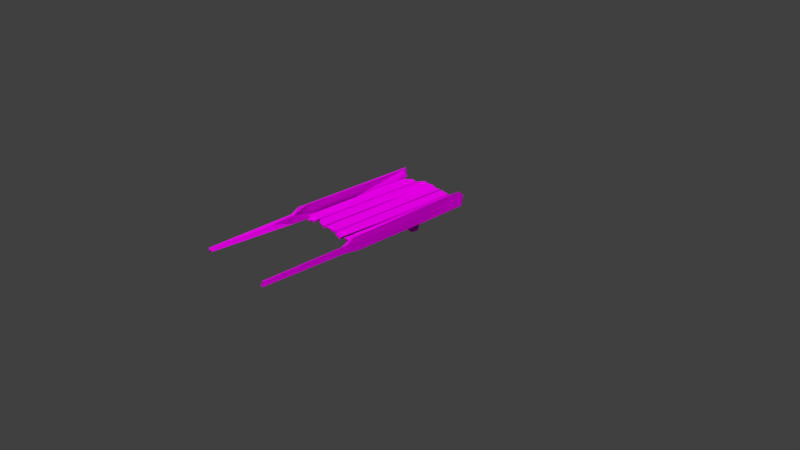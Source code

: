 # Source: Cart_base.blend  (saved by Blender 2.79.0; exported with 4.5.12 LTS)
import bpy
from mathutils import Matrix  # noqa: F401  (used for matrix-valued properties, if any)

bpy.ops.wm.read_factory_settings(use_empty=True)
scene = bpy.context.scene
scene.name = 'Scene'

# ---- collections
col_collection_1 = bpy.data.collections.new('Collection 1'); scene.collection.children.link(col_collection_1)

# ---- images (referenced by path relative to the original .blend; pixels are not part of the script)
import os
ASSET_DIR = os.environ.get("B2B_ASSET_DIR", "")  # directory of the original .blend (textures are referenced by path, not embedded)
HERE = os.path.dirname(os.path.abspath(__file__))  # packed textures are extracted next to this script under _unpacked/

def load_image(name, relpath, width, height, colorspace="sRGB"):
    """Load a texture the original file referenced (path relative to the .blend, or extracted next to this script)."""
    p = next((c for c in (os.path.join(HERE, relpath), os.path.join(ASSET_DIR, relpath)) if relpath and os.path.exists(c)), "")
    if p:
        img = bpy.data.images.load(p, check_existing=True)
        img.name = name
    else:  # same state as the original file: an image datablock whose file is absent (Cycles renders it pink)
        img = bpy.data.images.new(name, width, height)
        img.source = "FILE"
        img.filepath = "//" + (relpath or name)
    img.colorspace_settings.name = colorspace
    return img
img_envsamplertex = load_image('EnvSamplerTex', 'T_cart_BC_H.tga', 1024, 1024, 'sRGB')
img_envsamplertex_001 = load_image('EnvSamplerTex.001', 'T_cartl_N.tga', 1024, 1024, 'Non-Color')

# ---- materials (node trees are filled in below, after node groups)
mat_m_cart = bpy.data.materials.new('M_Cart')
mat_m_cart.alpha_threshold = 0.0
mat_m_cart.roughness = 0.5

# ---- material node trees
mat_m_cart.use_nodes = True; mat_m_cart.node_tree.nodes.clear()
_N = mat_m_cart.node_tree.nodes; _L = mat_m_cart.node_tree.links
n0 = _N.new('ShaderNodeOutputMaterial'); n0.name = 'Material Output'; n0.location = (1200, 880)
n0.label = 'Material Out'
n1 = _N.new('ShaderNodeAddShader'); n1.name = 'Add Shader'; n1.location = (1000, 880)
n1.label = 'Shader Add Refl'
n2 = _N.new('ShaderNodeAddShader'); n2.name = 'Add Shader.001'; n2.location = (800, 880)
n2.label = 'Shader Add Spec'
n3 = _N.new('ShaderNodeBsdfRefraction'); n3.name = 'Refraction BSDF'; n3.location = (1200, 220)
n3.label = 'Refl BSDF'
n3.mute = True
n4 = _N.new('ShaderNodeMix'); n4.name = 'Mix'; n4.location = (1000, 220)
n4.label = 'Mix Color/Refl'
n4.data_type = 'RGBA'
n4.blend_type = 'MULTIPLY'
n4.inputs[0].default_value = 1.0
n4.inputs[6].default_value = (1.0, 1.0, 1.0, 1.0)
n4.inputs[7].default_value = (0.0, 0.0, 0.0, 0.0)
n5 = _N.new('ShaderNodeMixShader'); n5.name = 'Mix Shader'; n5.location = (600, 880)
n5.label = 'Shader Mix Alpha'
n6 = _N.new('ShaderNodeBsdfTransparent'); n6.name = 'Transparent BSDF'; n6.location = (400, 880)
n6.label = 'Alpha BSDF'
n6.mute = True
n7 = _N.new('ShaderNodeMix'); n7.name = 'Mix.001'; n7.location = (200, 1100)
n7.label = 'Mix Color/Alpha'
n7.data_type = 'RGBA'
n7.blend_type = 'MULTIPLY'
n7.inputs[0].default_value = 1.0
n7.inputs[6].default_value = (1.0, 1.0, 1.0, 1.0)
n7.inputs[7].default_value = (1.0, 1.0, 1.0, 1.0)
n8 = _N.new('ShaderNodeBsdfDiffuse'); n8.name = 'Diffuse BSDF'; n8.location = (400, 660)
n8.label = 'Diff BSDF'
n9 = _N.new('ShaderNodeMix'); n9.name = 'Mix.002'; n9.location = (200, 660)
n9.label = 'Mix Color/Diffuse'
n9.data_type = 'RGBA'
n9.blend_type = 'MULTIPLY'
n9.inputs[0].default_value = 1.0
n9.inputs[6].default_value = (0.8, 0.8, 0.8, 1.0)
n10 = _N.new('ShaderNodeBsdfAnisotropic'); n10.name = 'Glossy BSDF'; n10.location = (400, 220)
n10.label = 'Spec BSDF'
n10.distribution = 'GGX'
n11 = _N.new('ShaderNodeMix'); n11.name = 'Mix.003'; n11.location = (200, 220)
n11.label = 'Mix Color/Spec'
n11.data_type = 'RGBA'
n11.blend_type = 'MULTIPLY'
n11.inputs[0].default_value = 1.0
n11.inputs[6].default_value = (0.1, 0.1, 0.1, 1.0)
n11.inputs[7].default_value = (0.0, 0.0, 0.0, 1.0)
n12 = _N.new('ShaderNodeMix'); n12.name = 'Mix.004'; n12.location = (200, 0)
n12.label = 'Mix Color/Hardness'
n12.data_type = 'RGBA'
n12.blend_type = 'MULTIPLY'
n12.inputs[0].default_value = 1.0
n12.inputs[6].default_value = (3.95, 3.95, 3.95, 3.95)
n12.inputs[7].default_value = (1.0, 1.0, 1.0, 1.0)
n13 = _N.new('ShaderNodeNormalMap'); n13.name = 'Normal Map'; n13.location = (200, 440)
n13.label = 'Normal/Map'
n13.inputs[0].default_value = 0.35
n14 = _N.new('ShaderNodeMix'); n14.name = 'Mix.005'; n14.location = (1000, 660)
n14.label = 'Bump/Map'
n14.mute = True
n14.data_type = 'RGBA'
n14.blend_type = 'MULTIPLY'
n14.inputs[0].default_value = 1.0
n14.inputs[6].default_value = (1.0, 1.0, 1.0, 1.0)
n14.inputs[7].default_value = (0.0, 0.0, 0.0, 1.0)
n15 = _N.new('ShaderNodeTexCoord'); n15.name = 'Texture Coordinate'; n15.location = (-600, 660)
n15.label = 'Texture Coords'
n16 = _N.new('ShaderNodeTexImage'); n16.name = 'Image Texture'; n16.location = (0, 660)
n16.width = 140
n16.image = img_envsamplertex
n17 = _N.new('ShaderNodeTexImage'); n17.name = 'Image Texture.001'; n17.location = (0, 440)
n17.width = 140
n17.image = img_envsamplertex_001
n18 = _N.new('ShaderNodeDisplacement'); n18.name = 'Displacement'; n18.location = (0, 0)
n18.inputs[1].default_value = 0.0
n18.inputs[2].default_value = 0.1
n19 = _N.new('ShaderNodeMath'); n19.name = 'Math'; n19.location = (0, 0)
n19.operation = 'POWER'
_L.new(n1.outputs[0], n0.inputs[0])
_L.new(n2.outputs[0], n1.inputs[0])
_L.new(n3.outputs[0], n1.inputs[1])
_L.new(n4.outputs[2], n3.inputs[0])
_L.new(n5.outputs[0], n2.inputs[0])
_L.new(n6.outputs[0], n5.inputs[1])
_L.new(n7.outputs[2], n5.inputs[0])
_L.new(n8.outputs[0], n5.inputs[2])
_L.new(n9.outputs[2], n8.inputs[0])
_L.new(n10.outputs[0], n2.inputs[1])
_L.new(n11.outputs[2], n10.inputs[0])
_L.new(n13.outputs[0], n8.inputs[2])
_L.new(n13.outputs[0], n10.inputs[4])
_L.new(n13.outputs[0], n3.inputs[3])
_L.new(n16.outputs[0], n9.inputs[7])
_L.new(n17.outputs[0], n13.inputs[1])
_L.new(n14.outputs[2], n18.inputs[0])
_L.new(n18.outputs[0], n0.inputs[2])
_L.new(n12.outputs[2], n19.inputs[0])
_L.new(n19.outputs[0], n10.inputs[1])
n0.is_active_output = True

# ---- world
world_world = bpy.data.worlds.new('World'); scene.world = world_world
world_world.color = (0.05088, 0.05088, 0.05088)
world_world.use_sun_shadow = False
world_world.sun_shadow_jitter_overblur = 0.0
world_world.cycles.sampling_method = 'MANUAL'

# ---- cameras
cam_camera = bpy.data.cameras.new('Camera')
cam_camera.clip_end = 100.0
cam_camera.lens = 35.0
cam_camera.sensor_width = 32.0
cam_camera.sensor_height = 18.0
cam_camera.ortho_scale = 7.314
cam_camera.dof.focus_distance = 0.0

# ---- meshes
me_untitled_001 = bpy.data.meshes.new('Untitled.001')
me_untitled_001.from_pydata([(6.002, 47.38, 52.26), (40.93, 45.72, 35.87), (35.36, 34.66, 35.9), (-54.81, -194.3, 52.88), (45.13, -47.18, 51.46), (45.62, 120.7, 49.74), (-53.15, -41.68, 48.91), (-32.01, 117.3, 55.91), (-27.23, 125.6, 53.35), (-26.34, 125.8, 55.81), (-25.58, -56.92, 54.98), (-14.45, -60.55, 52.12), (-15.13, -61.19, 55.59), (-14.22, 124.8, 54.63), (-14.28, 69.36, 52.31), (-31.54, 119.1, 52.5), (-47.48, 70.94, 51.63), (-51.66, 70.74, 48.58), (-20.59, 5.876, 51.85), (-11.16, 121.1, 51.94), (-55.95, 118.7, 49.35), (49.06, 120.6, 52.95), (47.1, 110.1, 48.73), (51.52, -61.6, 47.67), (50.66, 52.36, 47.17), (52.06, 65.84, 60.48), (51.13, -67.8, 66.81), (47.72, -61.36, 68.45), (50.88, -77.65, 59.97), (50.29, -196.4, 57.78), (47.31, -195.7, 57.31), (47.75, -198.3, 52.31), (51.28, -198.1, 52.28), (51.36, -82.17, 50.76), (-55.12, 120.3, 55.34), (-54.86, -75.35, 48.96), (-58.58, -113.4, 51.75), (-58.19, -196.2, 52.28), (-57.5, -196.1, 58.12), (-58.69, -75.99, 60.84), (-57.3, -65.98, 68.11), (-59.02, 120.8, 67.71), (-55.33, 115.2, 67.85), (-54.35, -10.82, 48.35), (-54.75, -57.7, 68.31), (-54.57, -197.5, 56.48), (-49.79, 12.19, 48.54), (-53.24, 12.48, 51.82), (24.42, -41.45, 51.96), (44.93, 12.33, 48.83), (46.7, 7.141, 50.63), (-15.95, 120.5, 48.27), (-49.28, 113.7, 51.34), (-52.73, 43.81, 35.52), (-52.5, 35.32, 36.62), (-52.88, 43.98, 51.34), (-4.512, 45.49, 50.26), (-36.71, 45.23, 50.42), (40.55, 34.19, 50.15), (-41.2, 34.78, 35.08), (-38.98, 45.21, 35.96), (-1.417, 34.29, 37.08), (41.7, 45.26, 50.8), (42.02, 34.12, 34.39), (47.18, 43.92, 45.98), (46.89, 35.83, 46.38), (44.33, 43.35, 34.77), (-12.32, 123.1, 53.21), (-0.7191, 115.2, 54.2), (-11.14, 20.29, 52.46), (6.246, 121.0, 52.82), (1.313, 122.6, 52.58), (0.6267, 122.1, 55.29), (-10.84, 34.66, 56.16), (6.077, 5.994, 55.57), (6.246, 122.0, 55.28), (6.05, -59.24, 55.59), (5.093, -59.22, 52.39), (-12.31, 1.591, 53.5), (-12.34, 55.91, 55.75), (-12.13, 124.8, 56.45), (-3.51, 124.6, 53.17), (44.1, 120.2, 52.21), (30.48, 120.8, 53.03), (27.36, -62.14, 52.42), (27.36, -62.78, 55.36), (27.36, -29.74, 55.37), (44.51, -63.3, 52.32), (39.95, -62.96, 55.31), (45.13, 120.7, 54.72), (27.38, 119.8, 55.65), (-53.19, -47.41, 49.18), (30.5, -48.29, 49.26), (44.61, 65.34, 48.8), (45.26, 71.21, 50.25), (-51.37, 114.2, 51.98), (-45.87, 62.13, 52.38), (-51.73, 14.03, 52.17), (-33.69, -28.61, 52.21), (-35.58, -59.19, 52.17), (-42.36, -63.28, 53.26), (-46.42, -57.06, 55.5), (-37.66, -61.73, 55.17), (-52.09, -12.6, 55.36), (-51.68, 51.82, 51.99), (-52.19, 62.04, 55.41), (-51.97, 109.5, 55.57), (-48.52, 122.2, 53.04), (-34.02, 116.3, 55.34), (-33.71, 115.7, 52.28), (14.0, -63.22, 56.77), (15.07, -63.61, 54.77), (11.01, -62.78, 53.34), (7.97, -59.09, 55.45), (8.168, 31.75, 55.82), (9.236, 121.8, 55.21), (23.0, 121.4, 53.0), (25.1, 108.5, 52.1), (23.46, -66.25, 53.45), (-11.38, -57.61, 52.54), (47.23, -76.17, 49.18), (-31.98, -52.0, 55.49), (-51.29, -47.36, 52.08), (-51.67, 7.364, 48.58), (-58.39, -64.18, 48.06), (-17.36, 37.15, 36.54), (27.19, 106.2, 52.19), (-54.2, 64.18, 50.34), (-41.64, 118.9, 55.61), (25.03, 118.4, 55.53), (44.65, -41.66, 49.14), (46.54, 113.7, 50.67), (-31.9, -53.37, 52.29), (49.62, 120.7, 61.13), (47.82, 115.6, 67.22), (51.89, 115.3, 49.01), (50.88, 109.7, 70.28), (50.96, 47.45, 68.96), (47.06, -83.0, 58.02), (-54.59, 93.96, 47.74), (-58.59, 107.7, 49.05), (-59.25, 121.4, 56.23), (-54.87, -107.0, 58.32), (-54.33, -75.55, 60.68), (-10.89, 114.6, 48.0), (-2.173, 44.75, 36.86), (-49.54, 34.26, 51.02), (11.9, 34.83, 51.42), (44.65, 39.01, 51.93), (-11.71, -59.6, 55.42), (-12.81, 37.03, 53.8), (45.09, -41.03, 55.08), (-52.03, -54.48, 52.28), (-33.65, -51.7, 55.42), (-51.1, -56.57, 55.37), (25.09, -65.9, 56.55), (8.662, 120.1, 52.14), (25.0, 76.55, 55.8), (25.19, -0.3455, 56.3), (29.54, 64.72, 51.89)], [], [(37, 3, 45), (92, 130, 4), (159, 93, 94), (91, 122, 6), (15, 7, 9), (8, 9, 13), (121, 10, 12), (121, 12, 9), (15, 13, 14), (14, 12, 11), (15, 14, 132), (5, 51, 19), (135, 25, 24), (134, 136, 133), (33, 120, 23), (25, 26, 28), (23, 25, 28), (27, 137, 136), (27, 136, 134), (138, 134, 22), (29, 33, 28), (29, 32, 33), (31, 32, 29), (120, 33, 32), (121, 7, 15, 132), (34, 140, 141), (124, 39, 141), (139, 43, 35), (36, 39, 124), (37, 35, 3), (37, 38, 36), (142, 39, 38), (41, 141, 39), (44, 41, 40), (42, 139, 34), (42, 44, 43), (44, 143, 43), (43, 143, 35), (45, 3, 35), (142, 38, 45), (47, 46, 123), (51, 144, 20), (5, 144, 51), (52, 19, 20), (131, 19, 52), (131, 5, 19), (52, 144, 131), (146, 54, 59), (54, 146, 55), (60, 53, 55), (55, 57, 60), (56, 145, 60), (55, 146, 147), (148, 58, 65), (59, 147, 146), (61, 147, 59), (2, 58, 147), (59, 60, 125), (61, 125, 145), (2, 66, 63), (1, 66, 145), (145, 56, 1), (71, 68, 72), (65, 58, 63), (62, 64, 66), (71, 70, 68), (68, 70, 0), (75, 71, 72), (74, 75, 72), (0, 75, 74), (73, 78, 149), (69, 78, 150), (73, 150, 78), (150, 73, 79), (79, 69, 150), (80, 68, 81), (67, 80, 81), (126, 90, 83), (86, 90, 126), (86, 126, 84), (85, 84, 87), (151, 88, 87), (151, 87, 89), (151, 86, 88), (122, 91, 92), (17, 94, 93), (104, 95, 96), (97, 103, 104), (104, 96, 97), (100, 101, 152), (96, 95, 98), (95, 109, 98), (99, 102, 100), (154, 101, 103), (105, 104, 103), (95, 104, 105), (95, 105, 106), (107, 128, 108), (128, 153, 108), (110, 118, 155), (114, 157, 129), (129, 117, 116), (158, 117, 157), (158, 110, 155), (158, 155, 117), (117, 155, 118), (118, 110, 111), (118, 111, 112), (117, 156, 116), (77, 78, 69), (138, 31, 30), (120, 32, 31), (31, 138, 120), (120, 138, 22), (1, 62, 66), (130, 48, 4), (8, 15, 9), (159, 94, 16, 127), (132, 10, 121), (9, 7, 121), (12, 13, 9), (14, 13, 12), (8, 13, 15), (132, 14, 11), (10, 132, 11), (11, 12, 10), (122, 48, 6), (48, 122, 4), (127, 16, 17), (123, 46, 49), (49, 50, 123), (46, 47, 49), (49, 47, 50), (20, 19, 51), (22, 133, 21), (22, 134, 133), (21, 135, 22), (135, 21, 133), (22, 135, 24), (120, 24, 23), (24, 120, 22), (135, 133, 136), (136, 25, 135), (25, 23, 24), (25, 136, 137), (137, 26, 25), (28, 33, 23), (26, 137, 27), (134, 138, 27), (27, 28, 26), (28, 27, 138), (138, 30, 28), (29, 28, 30), (30, 31, 29), (141, 41, 34), (140, 34, 139), (140, 124, 141), (140, 139, 124), (139, 35, 124), (35, 36, 124), (37, 36, 35), (36, 38, 39), (38, 37, 45), (39, 142, 143), (40, 143, 44), (40, 39, 143), (40, 41, 39), (41, 44, 42), (34, 41, 42), (139, 42, 43), (35, 143, 142), (35, 142, 45), (123, 18, 47), (48, 130, 6), (50, 18, 123), (144, 52, 20), (131, 144, 5), (59, 54, 53), (54, 55, 53), (59, 53, 60), (56, 60, 57), (55, 62, 56), (55, 56, 57), (147, 62, 55), (148, 62, 58), (62, 147, 58), (61, 59, 125), (61, 2, 147), (125, 60, 145), (145, 66, 2), (145, 2, 61), (2, 63, 58), (1, 56, 62), (64, 63, 66), (65, 63, 64), (65, 64, 148), (64, 62, 148), (67, 81, 68), (0, 69, 67), (75, 0, 70), (71, 75, 70), (74, 72, 73), (73, 72, 68), (67, 68, 0), (77, 0, 74), (0, 77, 69), (77, 74, 76), (76, 74, 73), (76, 149, 77), (76, 73, 149), (77, 149, 119), (149, 78, 119), (79, 67, 69), (73, 68, 79), (79, 80, 67), (80, 79, 68), (18, 50, 47), (82, 87, 126), (126, 87, 84), (84, 85, 86), (88, 86, 85), (88, 85, 87), (87, 82, 89), (151, 89, 90), (90, 86, 151), (90, 89, 83), (82, 126, 83), (82, 83, 89), (92, 4, 122), (92, 91, 6), (92, 6, 130), (159, 127, 93), (93, 127, 17), (16, 94, 17), (96, 152, 97), (99, 100, 152), (98, 99, 96), (99, 152, 96), (99, 98, 153), (99, 153, 102), (102, 101, 100), (101, 102, 153), (128, 105, 101), (128, 101, 153), (152, 101, 154), (154, 103, 152), (97, 152, 103), (103, 101, 105), (106, 107, 95), (107, 106, 128), (106, 105, 128), (107, 108, 109), (109, 95, 107), (153, 109, 108), (153, 98, 109), (114, 113, 110), (114, 156, 113), (114, 110, 157), (114, 115, 156), (115, 116, 156), (115, 129, 116), (129, 115, 114), (157, 117, 129), (157, 110, 158), (117, 118, 112), (117, 112, 156), (110, 112, 111), (113, 112, 110), (112, 113, 156), (119, 78, 77)])
_uv = me_untitled_001.uv_layers.new(name='UVmap_0')
_uv.uv.foreach_set('vector', [0.782, 0.1253, 0.7898, 0.1263, 0.787, 0.1348, 0.9056, 0.7448, 0.8909, 0.714, 0.8983, 0.7084, 0.9133, 0.4242, 0.9164, 0.4326, 0.9217, 0.4267, 0.9026, 0.9815, 0.9032, 0.9913, 0.8942, 0.988, 0.1266, 0.9727, 0.1331, 0.9673, 0.1324, 0.9859, 0.1478, 0.9915, 0.1511, 0.9859, 0.1814, 0.9883, 0.1349, 0.5084, 0.1541, 0.4931, 0.1728, 0.4889, 0.1349, 0.5084, 0.1728, 0.4889, 0.1511, 0.9859, 0.233, 0.9754, 0.1814, 0.9883, 0.1907, 0.8367, 0.1907, 0.8367, 0.1728, 0.4889, 0.192, 0.4886, 0.233, 0.9754, 0.1907, 0.8367, 0.2388, 0.4958, 0.9505, 0.7147, 0.9491, 0.8708, 0.9425, 0.8641, 0.7227, 0.9751, 0.6931, 0.8336, 0.7282, 0.8041, 0.6791, 0.9746, 0.6768, 0.9558, 0.6911, 0.9858, 0.7277, 0.4519, 0.7382, 0.4611, 0.7346, 0.5026, 0.6931, 0.8336, 0.6825, 0.4871, 0.6933, 0.4644, 0.7346, 0.5026, 0.6931, 0.8336, 0.6933, 0.4644, 0.6779, 0.4945, 0.6768, 0.791, 0.6768, 0.9558, 0.6779, 0.4945, 0.6768, 0.9558, 0.6546, 0.9634, 0.645, 0.4465, 0.6546, 0.9634, 0.6116, 0.9412, 0.7022, 0.1544, 0.7277, 0.4519, 0.6933, 0.4644, 0.7022, 0.1544, 0.7116, 0.1484, 0.7277, 0.4519, 0.7016, 0.1362, 0.7116, 0.1484, 0.7022, 0.1544, 0.7382, 0.4611, 0.7277, 0.4519, 0.7116, 0.1484, 0.1349, 0.5084, 0.1331, 0.9673, 0.1261, 0.7543, 0.1301, 0.5044, 0.7778, 0.9917, 0.7611, 0.9693, 0.7837, 0.9827, 0.7571, 0.4914, 0.7956, 0.4631, 0.7837, 0.9827, 0.7477, 0.9219, 0.7463, 0.6307, 0.7503, 0.4583, 0.7645, 0.3608, 0.7956, 0.4631, 0.7571, 0.4914, 0.7694, 0.1437, 0.7503, 0.4583, 0.7649, 0.144, 0.7694, 0.1437, 0.782, 0.1445, 0.7645, 0.3608, 0.795, 0.3805, 0.7956, 0.4631, 0.782, 0.1445, 0.8175, 0.9819, 0.7837, 0.9827, 0.7956, 0.4631, 0.8222, 0.5038, 0.8175, 0.9819, 0.809, 0.4878, 0.8197, 0.9666, 0.8723, 0.9335, 0.8421, 0.9805, 0.8197, 0.9666, 0.8222, 0.5038, 0.8708, 0.5697, 0.8222, 0.5038, 0.8408, 0.4551, 0.8708, 0.5697, 0.8708, 0.5697, 0.8408, 0.4551, 0.873, 0.461, 0.8568, 0.1513, 0.8646, 0.2047, 0.873, 0.461, 0.8496, 0.3501, 0.8538, 0.1594, 0.8568, 0.1513, 0.9764, 0.7022, 0.9723, 0.6923, 0.9813, 0.6924, 0.9491, 0.8708, 0.9643, 0.8648, 0.9582, 0.9874, 0.9505, 0.7147, 0.9643, 0.8648, 0.9491, 0.8708, 0.9773, 0.9672, 0.9955, 0.8426, 0.9859, 0.9779, 0.9602, 0.7042, 0.9955, 0.8426, 0.9773, 0.9672, 0.9602, 0.7042, 0.996, 0.7151, 0.9955, 0.8426, 0.9773, 0.9672, 0.9643, 0.8648, 0.9602, 0.7042, 0.4584, 0.4518, 0.459, 0.41, 0.4801, 0.4096, 0.459, 0.41, 0.4584, 0.4518, 0.4133, 0.4434, 0.3687, 0.3877, 0.4296, 0.3967, 0.4133, 0.4434, 0.4133, 0.4434, 0.3538, 0.4356, 0.3687, 0.3877, 0.2411, 0.4283, 0.2332, 0.3796, 0.3687, 0.3877, 0.4097, 0.2553, 0.408, 0.2863, 0.1871, 0.2881, 0.07794, 0.2661, 0.08148, 0.2864, 0.07385, 0.278, 0.3777, 0.3522, 0.1871, 0.2881, 0.408, 0.2863, 0.2345, 0.3386, 0.1871, 0.2881, 0.3777, 0.3522, 0.09436, 0.3404, 0.08148, 0.2864, 0.1871, 0.2881, 0.3777, 0.3522, 0.3687, 0.3877, 0.2895, 0.353, 0.2345, 0.3386, 0.2895, 0.353, 0.2332, 0.3796, 0.09436, 0.3404, 0.07571, 0.3638, 0.07616, 0.3415, 0.07827, 0.3865, 0.07571, 0.3638, 0.2332, 0.3796, 0.2332, 0.3796, 0.2411, 0.4283, 0.07827, 0.3865, 0.3168, 0.9785, 0.3307, 0.9811, 0.3195, 0.982, 0.0296, 0.4327, 0.01139, 0.4294, 0.02495, 0.3847, 0.07387, 0.4393, 0.06177, 0.4258, 0.06025, 0.387, 0.3282, 0.9747, 0.3115, 0.9722, 0.3308, 0.9575, 0.3308, 0.9575, 0.3115, 0.9722, 0.3138, 0.7733, 0.3015, 0.9734, 0.2952, 0.9839, 0.2911, 0.9764, 0.3089, 0.664, 0.3015, 0.9734, 0.2911, 0.9764, 0.3138, 0.7733, 0.3015, 0.9734, 0.3089, 0.664, 0.2581, 0.7394, 0.2516, 0.6148, 0.2552, 0.4874, 0.249, 0.6889, 0.2516, 0.6148, 0.2519, 0.7423, 0.2581, 0.7394, 0.2519, 0.7423, 0.2516, 0.6148, 0.2519, 0.7423, 0.2581, 0.7394, 0.254, 0.7974, 0.254, 0.7974, 0.2476, 0.7951, 0.2496, 0.7738, 0.2663, 0.9791, 0.2865, 0.9622, 0.279, 0.9834, 0.2588, 0.988, 0.2663, 0.9791, 0.279, 0.9834, 0.5276, 0.94, 0.5354, 0.9724, 0.5392, 0.9838, 0.5426, 0.5821, 0.5354, 0.9724, 0.5276, 0.94, 0.5426, 0.5821, 0.5276, 0.94, 0.528, 0.4966, 0.552, 0.4936, 0.5525, 0.4864, 0.5883, 0.5028, 0.5924, 0.5569, 0.5825, 0.501, 0.5883, 0.5028, 0.5924, 0.5569, 0.5883, 0.5028, 0.5907, 0.9814, 0.5924, 0.5569, 0.5426, 0.5821, 0.5825, 0.501, 0.9187, 0.9745, 0.908, 0.978, 0.9056, 0.7448, 0.9215, 0.6999, 0.9334, 0.4352, 0.9164, 0.4326, 0.1198, 0.7989, 0.1165, 0.9564, 0.1056, 0.8275, 0.1212, 0.6952, 0.1227, 0.7212, 0.1198, 0.7989, 0.1198, 0.7989, 0.1056, 0.8275, 0.1212, 0.6952, 0.09634, 0.4845, 0.1059, 0.4934, 0.1212, 0.5228, 0.1056, 0.8275, 0.1165, 0.9564, 0.0718, 0.5739, 0.1165, 0.9564, 0.07249, 0.9722, 0.0718, 0.5739, 0.06465, 0.4899, 0.05472, 0.4848, 0.04418, 0.477, 0.01742, 0.4988, 0.03279, 0.4919, 0.0145, 0.6193, 0.01216, 0.8247, 0.006792, 0.8028, 0.0145, 0.6193, 0.006566, 0.8493, 0.006792, 0.8028, 0.01216, 0.8247, 0.005379, 0.9624, 0.01216, 0.8247, 0.01282, 0.9608, 0.02534, 0.9906, 0.03987, 0.9804, 0.05867, 0.9772, 0.03987, 0.9804, 0.06431, 0.5121, 0.05867, 0.9772, 0.3978, 0.4783, 0.4114, 0.4637, 0.4184, 0.4675, 0.3875, 0.7378, 0.4247, 0.8575, 0.423, 0.9719, 0.423, 0.9719, 0.4338, 0.9474, 0.4322, 0.9743, 0.4265, 0.6478, 0.4338, 0.9474, 0.4247, 0.8575, 0.4265, 0.6478, 0.3978, 0.4783, 0.4241, 0.4731, 0.4265, 0.6478, 0.4241, 0.4731, 0.4338, 0.9474, 0.4338, 0.9474, 0.4241, 0.4731, 0.4378, 0.4711, 0.4378, 0.4711, 0.4527, 0.4688, 0.461, 0.4732, 0.4378, 0.4711, 0.461, 0.4732, 0.4684, 0.4793, 0.4338, 0.9474, 0.4725, 0.9732, 0.4432, 0.9781, 0.3234, 0.4967, 0.362, 0.6472, 0.3612, 0.6966, 0.645, 0.4465, 0.6341, 0.1755, 0.6402, 0.166, 0.6185, 0.4665, 0.6283, 0.3012, 0.6341, 0.1755, 0.6341, 0.1755, 0.645, 0.4465, 0.6185, 0.4665, 0.6185, 0.4665, 0.645, 0.4465, 0.6116, 0.9412, 0.07827, 0.3865, 0.07387, 0.4393, 0.06025, 0.387, 0.8909, 0.714, 0.8884, 0.7072, 0.8983, 0.7084, 0.1281, 0.985, 0.1266, 0.9727, 0.1324, 0.9859, 0.8958, 0.4601, 0.8853, 0.4444, 0.8892, 0.6792, 0.903, 0.6937, 0.1301, 0.5044, 0.1327, 0.4968, 0.1349, 0.5084, 0.1511, 0.9859, 0.1331, 0.9673, 0.1349, 0.5084, 0.1728, 0.4889, 0.1814, 0.9883, 0.1511, 0.9859, 0.1907, 0.8367, 0.1814, 0.9883, 0.1728, 0.4889, 0.2242, 0.9867, 0.1814, 0.9883, 0.233, 0.9754, 0.2388, 0.4958, 0.1907, 0.8367, 0.192, 0.4886, 0.225, 0.4887, 0.2388, 0.4958, 0.192, 0.4886, 0.192, 0.4886, 0.211, 0.4861, 0.225, 0.4887, 0.9187, 0.9745, 0.9313, 0.7748, 0.9333, 0.9701, 0.9313, 0.7748, 0.9187, 0.9745, 0.9234, 0.7197, 0.9106, 0.7062, 0.9205, 0.7113, 0.9215, 0.6999, 0.9813, 0.6924, 0.9723, 0.6923, 0.9749, 0.4207, 0.9749, 0.4207, 0.9845, 0.4162, 0.9813, 0.6924, 0.9723, 0.6923, 0.9533, 0.6887, 0.9749, 0.4207, 0.9749, 0.4207, 0.9533, 0.6887, 0.9582, 0.423, 0.9516, 0.9806, 0.9425, 0.8641, 0.9491, 0.8708, 0.7157, 0.9938, 0.6996, 0.9879, 0.7157, 0.9899, 0.7157, 0.9938, 0.7012, 0.9947, 0.6996, 0.9879, 0.7157, 0.9899, 0.733, 0.9922, 0.7157, 0.9938, 0.7227, 0.9751, 0.7157, 0.9899, 0.6996, 0.9879, 0.7424, 0.9758, 0.7227, 0.9751, 0.7282, 0.8041, 0.7382, 0.4611, 0.7282, 0.8041, 0.7346, 0.5026, 0.7282, 0.8041, 0.7382, 0.4611, 0.7424, 0.9758, 0.7227, 0.9751, 0.6911, 0.9858, 0.6768, 0.9558, 0.6768, 0.9558, 0.6931, 0.8336, 0.7227, 0.9751, 0.6931, 0.8336, 0.7346, 0.5026, 0.7282, 0.8041, 0.6931, 0.8336, 0.6768, 0.9558, 0.6768, 0.791, 0.6768, 0.791, 0.6825, 0.4871, 0.6931, 0.8336, 0.6933, 0.4644, 0.7277, 0.4519, 0.7346, 0.5026, 0.6825, 0.4871, 0.6768, 0.791, 0.6779, 0.4945, 0.6546, 0.9634, 0.645, 0.4465, 0.6779, 0.4945, 0.6779, 0.4945, 0.6933, 0.4644, 0.6825, 0.4871, 0.6933, 0.4644, 0.6779, 0.4945, 0.6921, 0.4401, 0.6921, 0.4401, 0.6966, 0.1681, 0.6933, 0.4644, 0.7022, 0.1544, 0.6933, 0.4644, 0.6966, 0.1681, 0.6966, 0.1458, 0.7016, 0.1362, 0.7022, 0.1544, 0.7837, 0.9827, 0.8041, 0.9864, 0.7778, 0.9917, 0.7611, 0.9693, 0.7778, 0.9917, 0.7551, 0.9913, 0.7611, 0.9693, 0.7571, 0.4914, 0.7837, 0.9827, 0.7611, 0.9693, 0.7477, 0.9219, 0.7571, 0.4914, 0.7477, 0.9219, 0.7503, 0.4583, 0.7571, 0.4914, 0.7503, 0.4583, 0.7645, 0.3608, 0.7571, 0.4914, 0.7694, 0.1437, 0.7645, 0.3608, 0.7503, 0.4583, 0.7645, 0.3608, 0.782, 0.1445, 0.7956, 0.4631, 0.782, 0.1445, 0.7776, 0.1353, 0.787, 0.1348, 0.7956, 0.4631, 0.795, 0.3805, 0.804, 0.456, 0.809, 0.4878, 0.804, 0.456, 0.8222, 0.5038, 0.809, 0.4878, 0.7956, 0.4631, 0.804, 0.456, 0.809, 0.4878, 0.8175, 0.9819, 0.7956, 0.4631, 0.8175, 0.9819, 0.8222, 0.5038, 0.8197, 0.9666, 0.8243, 0.9836, 0.8175, 0.9819, 0.8197, 0.9666, 0.8723, 0.9335, 0.8197, 0.9666, 0.8708, 0.5697, 0.873, 0.461, 0.8408, 0.4551, 0.8496, 0.3501, 0.873, 0.461, 0.8496, 0.3501, 0.8568, 0.1513, 0.9813, 0.6924, 0.9857, 0.7026, 0.9764, 0.7022, 0.8796, 0.7763, 0.8905, 0.716, 0.8849, 0.9695, 0.9845, 0.4162, 0.9946, 0.5913, 0.9813, 0.6924, 0.9643, 0.8648, 0.9773, 0.9672, 0.9582, 0.9874, 0.9602, 0.7042, 0.9643, 0.8648, 0.9505, 0.7147, 0.4591, 0.3742, 0.4613, 0.3873, 0.4296, 0.3967, 0.459, 0.41, 0.4133, 0.4434, 0.4296, 0.3967, 0.3777, 0.3522, 0.3911, 0.381, 0.3687, 0.3877, 0.2411, 0.4283, 0.3687, 0.3877, 0.3538, 0.4356, 0.4097, 0.2553, 0.08402, 0.2445, 0.253, 0.2506, 0.4097, 0.2553, 0.253, 0.2506, 0.3709, 0.2486, 0.1871, 0.2881, 0.08402, 0.2445, 0.4097, 0.2553, 0.07794, 0.2661, 0.08402, 0.2445, 0.08148, 0.2864, 0.08402, 0.2445, 0.1871, 0.2881, 0.08148, 0.2864, 0.2345, 0.3386, 0.3777, 0.3522, 0.2895, 0.353, 0.2345, 0.3386, 0.09436, 0.3404, 0.1871, 0.2881, 0.2895, 0.353, 0.3687, 0.3877, 0.2332, 0.3796, 0.2332, 0.3796, 0.07571, 0.3638, 0.09436, 0.3404, 0.2332, 0.3796, 0.09436, 0.3404, 0.2345, 0.3386, 0.09436, 0.3404, 0.07616, 0.3415, 0.08148, 0.2864, 0.07827, 0.3865, 0.2411, 0.4283, 0.07387, 0.4393, 0.06177, 0.4258, 0.02495, 0.3847, 0.04431, 0.379, 0.0296, 0.4327, 0.02495, 0.3847, 0.06177, 0.4258, 0.0296, 0.4327, 0.05647, 0.4265, 0.03865, 0.448, 0.05647, 0.4265, 0.05819, 0.4483, 0.04886, 0.4488, 0.3633, 0.9682, 0.3417, 0.9793, 0.3308, 0.9575, 0.3138, 0.7733, 0.3612, 0.6966, 0.3633, 0.9682, 0.3015, 0.9734, 0.3138, 0.7733, 0.3115, 0.9722, 0.2952, 0.9839, 0.3015, 0.9734, 0.3021, 0.9829, 0.3089, 0.664, 0.2911, 0.9764, 0.2581, 0.7394, 0.2581, 0.7394, 0.2911, 0.9764, 0.2865, 0.9622, 0.3633, 0.9682, 0.3308, 0.9575, 0.3138, 0.7733, 0.3234, 0.4967, 0.3138, 0.7733, 0.3089, 0.664, 0.3138, 0.7733, 0.3234, 0.4967, 0.3612, 0.6966, 0.3234, 0.4967, 0.3089, 0.664, 0.3001, 0.486, 0.3001, 0.486, 0.3089, 0.664, 0.2581, 0.7394, 0.3001, 0.486, 0.2615, 0.4855, 0.2892, 0.4779, 0.3001, 0.486, 0.2581, 0.7394, 0.2615, 0.4855, 0.2892, 0.4779, 0.2615, 0.4855, 0.2724, 0.4756, 0.2552, 0.4874, 0.2516, 0.6148, 0.2515, 0.4925, 0.254, 0.7974, 0.2501, 0.9734, 0.2476, 0.7951, 0.2581, 0.7394, 0.2865, 0.9622, 0.254, 0.7974, 0.254, 0.7974, 0.2663, 0.9791, 0.2501, 0.9734, 0.2663, 0.9791, 0.254, 0.7974, 0.2865, 0.9622, 0.9426, 0.6007, 0.9582, 0.423, 0.9533, 0.6887, 0.504, 0.9031, 0.492, 0.5284, 0.5276, 0.94, 0.5276, 0.94, 0.492, 0.5284, 0.528, 0.4966, 0.528, 0.4966, 0.552, 0.4936, 0.5426, 0.5821, 0.5825, 0.501, 0.5426, 0.5821, 0.552, 0.4936, 0.5825, 0.501, 0.552, 0.4936, 0.5883, 0.5028, 0.5883, 0.5028, 0.5933, 0.979, 0.5907, 0.9814, 0.5924, 0.5569, 0.5762, 0.984, 0.5354, 0.9724, 0.5354, 0.9724, 0.5426, 0.5821, 0.5924, 0.5569, 0.5354, 0.9724, 0.5762, 0.984, 0.5392, 0.9838, 0.5711, 0.9898, 0.5386, 0.9869, 0.5392, 0.9838, 0.5711, 0.9898, 0.5392, 0.9838, 0.5762, 0.984, 0.9056, 0.7448, 0.9234, 0.7197, 0.9187, 0.9745, 0.9056, 0.7448, 0.908, 0.978, 0.8849, 0.9695, 0.9056, 0.7448, 0.8849, 0.9695, 0.8909, 0.714, 0.8958, 0.4601, 0.903, 0.6937, 0.9164, 0.4326, 0.9164, 0.4326, 0.903, 0.6937, 0.9215, 0.6999, 0.9351, 0.6776, 0.9334, 0.4352, 0.9215, 0.6999, 0.1056, 0.8275, 0.1212, 0.5228, 0.1212, 0.6952, 0.06465, 0.4899, 0.09634, 0.4845, 0.1212, 0.5228, 0.0718, 0.5739, 0.06465, 0.4899, 0.1056, 0.8275, 0.06465, 0.4899, 0.1212, 0.5228, 0.1056, 0.8275, 0.06465, 0.4899, 0.0718, 0.5739, 0.06431, 0.5121, 0.06465, 0.4899, 0.06431, 0.5121, 0.05472, 0.4848, 0.05472, 0.4848, 0.03279, 0.4919, 0.04418, 0.477, 0.03279, 0.4919, 0.05472, 0.4848, 0.06431, 0.5121, 0.03987, 0.9804, 0.01216, 0.8247, 0.03279, 0.4919, 0.03987, 0.9804, 0.03279, 0.4919, 0.06431, 0.5121, 0.01354, 0.4908, 0.03279, 0.4919, 0.01742, 0.4988, 0.01742, 0.4988, 0.0145, 0.6193, 0.01149, 0.5029, 0.007371, 0.6893, 0.01149, 0.5029, 0.0145, 0.6193, 0.0145, 0.6193, 0.03279, 0.4919, 0.01216, 0.8247, 0.01282, 0.9608, 0.009426, 0.987, 0.005379, 0.9624, 0.009426, 0.987, 0.01282, 0.9608, 0.0144, 0.9897, 0.01282, 0.9608, 0.01216, 0.8247, 0.03987, 0.9804, 0.02534, 0.9906, 0.05867, 0.9772, 0.05243, 0.9904, 0.05243, 0.9904, 0.04418, 0.9926, 0.02534, 0.9906, 0.06431, 0.5121, 0.07249, 0.9722, 0.05867, 0.9772, 0.06431, 0.5121, 0.0718, 0.5739, 0.07249, 0.9722, 0.3875, 0.7378, 0.3769, 0.4913, 0.3978, 0.4783, 0.3875, 0.7378, 0.3692, 0.9392, 0.3769, 0.4913, 0.3875, 0.7378, 0.3978, 0.4783, 0.4247, 0.8575, 0.3875, 0.7378, 0.3767, 0.9765, 0.3692, 0.9392, 0.3825, 0.9844, 0.4151, 0.9885, 0.3842, 0.9894, 0.3767, 0.9765, 0.423, 0.9719, 0.4151, 0.9885, 0.423, 0.9719, 0.3767, 0.9765, 0.3875, 0.7378, 0.4247, 0.8575, 0.4338, 0.9474, 0.423, 0.9719, 0.4247, 0.8575, 0.3978, 0.4783, 0.4265, 0.6478, 0.4338, 0.9474, 0.4378, 0.4711, 0.4684, 0.4793, 0.4338, 0.9474, 0.4684, 0.4793, 0.4725, 0.9732, 0.4712, 0.472, 0.4684, 0.4793, 0.461, 0.4732, 0.4729, 0.476, 0.4684, 0.4793, 0.4712, 0.472, 0.4684, 0.4793, 0.4783, 0.5606, 0.4725, 0.9732, 0.359, 0.4924, 0.362, 0.6472, 0.3234, 0.4967])
_uv.active_render = True
_uv = me_untitled_001.uv_layers.new(name='LightMapUV')
_uv.uv.foreach_set('vector', [0.2201, 0.08953, 0.2283, 0.09036, 0.2253, 0.09913, 0.8506, 0.3141, 0.8354, 0.2823, 0.843, 0.2765, 0.9175, 0.6922, 0.9207, 0.7009, 0.9263, 0.6947, 0.8476, 0.5592, 0.8483, 0.5694, 0.8391, 0.5659, 0.8399, 0.5924, 0.8343, 0.5991, 0.853, 0.5985, 0.8588, 0.6142, 0.8531, 0.6175, 0.8557, 0.6484, 0.3692, 0.601, 0.3535, 0.6205, 0.3492, 0.6397, 0.3692, 0.601, 0.3492, 0.6397, 0.8531, 0.6175, 0.8427, 0.7012, 0.8557, 0.6484, 0.702, 0.658, 0.702, 0.658, 0.3492, 0.6397, 0.3491, 0.6594, 0.8427, 0.7012, 0.702, 0.658, 0.3562, 0.7072, 0.9226, 0.06889, 0.761, 0.06756, 0.7679, 0.06068, 0.1387, 0.9718, 0.1067, 0.824, 0.1448, 0.7931, 0.09144, 0.9713, 0.08424, 0.9505, 0.1046, 0.983, 0.1443, 0.4255, 0.1559, 0.435, 0.1518, 0.4784, 0.1067, 0.824, 0.09522, 0.4622, 0.1071, 0.4387, 0.1518, 0.4784, 0.1067, 0.824, 0.1071, 0.4387, 0.09013, 0.47, 0.089, 0.7795, 0.08424, 0.9505, 0.09013, 0.47, 0.08424, 0.9505, 0.06492, 0.9596, 0.05367, 0.4292, 0.06492, 0.9596, 0.01816, 0.9364, 0.1166, 0.1146, 0.1443, 0.4255, 0.1071, 0.4387, 0.1166, 0.1146, 0.1293, 0.1093, 0.1443, 0.4255, 0.1161, 0.09559, 0.1221, 0.1038, 0.1166, 0.1146, 0.1559, 0.435, 0.1443, 0.4255, 0.1293, 0.1093, 0.3692, 0.601, 0.8343, 0.5991, 0.6185, 0.5919, 0.3652, 0.5961, 0.2153, 0.9874, 0.1974, 0.9642, 0.2217, 0.9781, 0.1933, 0.469, 0.2345, 0.4396, 0.2217, 0.9781, 0.1832, 0.9152, 0.1816, 0.6132, 0.1859, 0.4346, 0.2012, 0.3336, 0.2345, 0.4396, 0.1933, 0.469, 0.2065, 0.1084, 0.1859, 0.4346, 0.2017, 0.109, 0.2065, 0.1084, 0.2199, 0.1092, 0.2012, 0.3336, 0.2338, 0.3538, 0.2345, 0.4396, 0.2199, 0.1092, 0.258, 0.9773, 0.2217, 0.9781, 0.2345, 0.4396, 0.2629, 0.4816, 0.258, 0.9773, 0.2488, 0.4651, 0.2603, 0.9614, 0.3165, 0.9271, 0.2842, 0.9758, 0.2603, 0.9614, 0.2629, 0.4816, 0.3148, 0.5501, 0.2629, 0.4816, 0.2827, 0.4312, 0.3148, 0.5501, 0.3148, 0.5501, 0.2827, 0.4312, 0.3172, 0.4375, 0.2998, 0.1166, 0.3082, 0.1719, 0.3172, 0.4375, 0.2922, 0.3222, 0.2967, 0.125, 0.2998, 0.1166, 0.9362, 0.4408, 0.9319, 0.4306, 0.9414, 0.4308, 0.761, 0.06756, 0.7672, 0.08345, 0.6403, 0.07719, 0.9226, 0.06889, 0.7672, 0.08345, 0.761, 0.06756, 0.6611, 0.09676, 0.7902, 0.1157, 0.6502, 0.1059, 0.9335, 0.07898, 0.7902, 0.1157, 0.6611, 0.09676, 0.9335, 0.07898, 0.922, 0.116, 0.7902, 0.1157, 0.6611, 0.09676, 0.7672, 0.08345, 0.9335, 0.07898, 0.6385, 0.5497, 0.6693, 0.55, 0.6697, 0.566, 0.6693, 0.55, 0.6385, 0.5497, 0.6447, 0.5154, 0.686, 0.4817, 0.6791, 0.5278, 0.6447, 0.5154, 0.6447, 0.5154, 0.6503, 0.4704, 0.686, 0.4817, 0.6559, 0.385, 0.692, 0.379, 0.686, 0.4817, 0.7844, 0.5127, 0.7612, 0.5114, 0.7599, 0.3441, 0.7764, 0.2615, 0.7614, 0.2643, 0.7674, 0.2583, 0.7125, 0.4886, 0.7599, 0.3441, 0.7612, 0.5114, 0.7225, 0.3799, 0.7599, 0.3441, 0.7125, 0.4886, 0.7212, 0.2739, 0.7614, 0.2643, 0.7599, 0.3441, 0.7125, 0.4886, 0.686, 0.4817, 0.7118, 0.4218, 0.7225, 0.3799, 0.7118, 0.4218, 0.692, 0.379, 0.7212, 0.2739, 0.7038, 0.2596, 0.7203, 0.26, 0.6868, 0.2616, 0.7038, 0.2596, 0.692, 0.379, 0.692, 0.379, 0.6559, 0.385, 0.6868, 0.2616, 0.007812, 0.9922, 0.007812, 0.9922, 0.007812, 0.9922, 0.6543, 0.2235, 0.6548, 0.2109, 0.6884, 0.2214, 0.6476, 0.2582, 0.6576, 0.2491, 0.6925, 0.236, 0.3541, 0.8132, 0.3565, 0.796, 0.3715, 0.8159, 0.3715, 0.8159, 0.3565, 0.796, 0.5583, 0.7986, 0.3553, 0.7858, 0.3446, 0.7795, 0.3523, 0.7752, 0.6691, 0.7935, 0.3553, 0.7858, 0.3523, 0.7752, 0.5583, 0.7986, 0.3553, 0.7858, 0.6691, 0.7935, 0.5928, 0.7415, 0.7192, 0.7348, 0.8488, 0.7386, 0.6441, 0.7322, 0.7192, 0.7348, 0.5899, 0.7352, 0.5928, 0.7415, 0.5899, 0.7352, 0.7192, 0.7348, 0.5899, 0.7352, 0.5928, 0.7415, 0.5338, 0.7373, 0.5338, 0.7373, 0.5361, 0.7307, 0.5578, 0.7329, 0.3495, 0.7499, 0.3666, 0.7705, 0.3451, 0.7629, 0.3404, 0.7422, 0.3495, 0.7499, 0.3451, 0.7629, 0.3902, 0.9159, 0.3566, 0.924, 0.3447, 0.9279, 0.7626, 0.9314, 0.3566, 0.924, 0.3902, 0.9159, 0.7626, 0.9314, 0.3902, 0.9159, 0.8516, 0.9163, 0.855, 0.9411, 0.8623, 0.9417, 0.8453, 0.979, 0.7888, 0.9833, 0.8471, 0.9731, 0.8453, 0.979, 0.7888, 0.9833, 0.8453, 0.979, 0.3471, 0.9815, 0.7888, 0.9833, 0.7626, 0.9314, 0.8471, 0.9731, 0.8644, 0.5519, 0.8533, 0.5555, 0.8506, 0.3141, 0.926, 0.978, 0.9386, 0.7035, 0.9207, 0.7009, 0.4722, 0.376, 0.4687, 0.5327, 0.4574, 0.4045, 0.4736, 0.2727, 0.4753, 0.2986, 0.4722, 0.376, 0.4722, 0.376, 0.4574, 0.4045, 0.4736, 0.2727, 0.4477, 0.0629, 0.4577, 0.07157, 0.4737, 0.1009, 0.4574, 0.4045, 0.4687, 0.5327, 0.4221, 0.152, 0.4687, 0.5327, 0.4227, 0.5484, 0.4221, 0.152, 0.4146, 0.06819, 0.4042, 0.06311, 0.3932, 0.05549, 0.3652, 0.07701, 0.3814, 0.07033, 0.3622, 0.1972, 0.3597, 0.4018, 0.3541, 0.3799, 0.3622, 0.1972, 0.3538, 0.4263, 0.3541, 0.3799, 0.3597, 0.4018, 0.3527, 0.5387, 0.3597, 0.4018, 0.3604, 0.5371, 0.3735, 0.5667, 0.3887, 0.5567, 0.4083, 0.5534, 0.3887, 0.5567, 0.4143, 0.0904, 0.4083, 0.5534, 0.5231, 0.05188, 0.5371, 0.03697, 0.5444, 0.04075, 0.5124, 0.3134, 0.5508, 0.4342, 0.5491, 0.5493, 0.5491, 0.5493, 0.5602, 0.5247, 0.5585, 0.5518, 0.5527, 0.2228, 0.5602, 0.5247, 0.5508, 0.4342, 0.5527, 0.2228, 0.5231, 0.05188, 0.5502, 0.04654, 0.5527, 0.2228, 0.5502, 0.04654, 0.5602, 0.5247, 0.5602, 0.5247, 0.5502, 0.04654, 0.5644, 0.04458, 0.5644, 0.04458, 0.5799, 0.0421, 0.5882, 0.04687, 0.5644, 0.04458, 0.5882, 0.04687, 0.596, 0.0528, 0.5602, 0.5247, 0.6, 0.5506, 0.5699, 0.5556, 0.8391, 0.8082, 0.6863, 0.8478, 0.6361, 0.847, 0.05367, 0.4292, 0.04244, 0.137, 0.04903, 0.127, 0.0256, 0.4405, 0.03609, 0.268, 0.04244, 0.137, 0.04244, 0.137, 0.05367, 0.4292, 0.0256, 0.4405, 0.0256, 0.4405, 0.05367, 0.4292, 0.01816, 0.9364, 0.6868, 0.2616, 0.6476, 0.2582, 0.6925, 0.236, 0.8354, 0.2823, 0.8328, 0.2753, 0.843, 0.2765, 0.8523, 0.594, 0.8399, 0.5924, 0.853, 0.5985, 0.8993, 0.7294, 0.8887, 0.7133, 0.8927, 0.9565, 0.9069, 0.9716, 0.3652, 0.5961, 0.3574, 0.5988, 0.3692, 0.601, 0.8531, 0.6175, 0.8343, 0.5991, 0.3692, 0.601, 0.3492, 0.6397, 0.8557, 0.6484, 0.8531, 0.6175, 0.702, 0.658, 0.8557, 0.6484, 0.3492, 0.6397, 0.8542, 0.6923, 0.8557, 0.6484, 0.8427, 0.7012, 0.3562, 0.7072, 0.702, 0.658, 0.3491, 0.6594, 0.3489, 0.6932, 0.3562, 0.7072, 0.3491, 0.6594, 0.3491, 0.6594, 0.3464, 0.6788, 0.3489, 0.6932, 0.8644, 0.5519, 0.877, 0.3452, 0.8794, 0.5474, 0.877, 0.3452, 0.8644, 0.5519, 0.869, 0.2881, 0.9147, 0.9845, 0.9249, 0.9898, 0.926, 0.978, 0.9414, 0.4308, 0.9319, 0.4306, 0.9347, 0.1505, 0.9347, 0.1505, 0.9449, 0.1455, 0.9414, 0.4308, 0.9319, 0.4306, 0.9127, 0.4269, 0.9347, 0.1505, 0.9347, 0.1505, 0.9127, 0.4269, 0.9175, 0.1525, 0.6473, 0.07026, 0.7679, 0.06068, 0.761, 0.06756, 0.1312, 0.9913, 0.1139, 0.9851, 0.1312, 0.9872, 0.1312, 0.9913, 0.1153, 0.9922, 0.1139, 0.9851, 0.1312, 0.9872, 0.15, 0.9896, 0.1312, 0.9913, 0.1387, 0.9718, 0.1312, 0.9872, 0.1139, 0.9851, 0.1605, 0.9725, 0.1387, 0.9718, 0.1448, 0.7931, 0.1559, 0.435, 0.1448, 0.7931, 0.1518, 0.4784, 0.1448, 0.7931, 0.1559, 0.435, 0.1605, 0.9725, 0.1387, 0.9718, 0.1046, 0.983, 0.08424, 0.9505, 0.08424, 0.9505, 0.1067, 0.824, 0.1387, 0.9718, 0.1067, 0.824, 0.1518, 0.4784, 0.1448, 0.7931, 0.1067, 0.824, 0.08424, 0.9505, 0.089, 0.7795, 0.089, 0.7795, 0.09522, 0.4622, 0.1067, 0.824, 0.1071, 0.4387, 0.1443, 0.4255, 0.1518, 0.4784, 0.09522, 0.4622, 0.089, 0.7795, 0.09013, 0.47, 0.06492, 0.9596, 0.05367, 0.4292, 0.09013, 0.47, 0.09013, 0.47, 0.1071, 0.4387, 0.09522, 0.4622, 0.1071, 0.4387, 0.09013, 0.47, 0.1058, 0.4131, 0.1058, 0.4131, 0.1104, 0.1292, 0.1071, 0.4387, 0.1166, 0.1146, 0.1071, 0.4387, 0.1104, 0.1292, 0.1105, 0.1057, 0.1161, 0.09559, 0.1166, 0.1146, 0.2217, 0.9781, 0.2435, 0.9819, 0.2153, 0.9874, 0.1974, 0.9642, 0.2153, 0.9874, 0.1909, 0.987, 0.1974, 0.9642, 0.1933, 0.469, 0.2217, 0.9781, 0.1974, 0.9642, 0.1832, 0.9152, 0.1933, 0.469, 0.1832, 0.9152, 0.1859, 0.4346, 0.1933, 0.469, 0.1859, 0.4346, 0.2012, 0.3336, 0.1933, 0.469, 0.2065, 0.1084, 0.2012, 0.3336, 0.1859, 0.4346, 0.2012, 0.3336, 0.2199, 0.1092, 0.2345, 0.4396, 0.2199, 0.1092, 0.2153, 0.09964, 0.2253, 0.09913, 0.2345, 0.4396, 0.2338, 0.3538, 0.2434, 0.4324, 0.2488, 0.4651, 0.2434, 0.4324, 0.2629, 0.4816, 0.2488, 0.4651, 0.2345, 0.4396, 0.2434, 0.4324, 0.2488, 0.4651, 0.258, 0.9773, 0.2345, 0.4396, 0.258, 0.9773, 0.2629, 0.4816, 0.2603, 0.9614, 0.2652, 0.979, 0.258, 0.9773, 0.2603, 0.9614, 0.3165, 0.9271, 0.2603, 0.9614, 0.3148, 0.5501, 0.3172, 0.4375, 0.2827, 0.4312, 0.2922, 0.3222, 0.3172, 0.4375, 0.2922, 0.3222, 0.2998, 0.1166, 0.9414, 0.4308, 0.946, 0.4413, 0.9362, 0.4408, 0.8239, 0.3469, 0.835, 0.2844, 0.8292, 0.5468, 0.9449, 0.1455, 0.9554, 0.3265, 0.9414, 0.4308, 0.7672, 0.08345, 0.6611, 0.09676, 0.6403, 0.07719, 0.9335, 0.07898, 0.7672, 0.08345, 0.9226, 0.06889, 0.696, 0.5502, 0.6862, 0.5517, 0.6788, 0.5243, 0.6693, 0.55, 0.6447, 0.5154, 0.6791, 0.5278, 0.7125, 0.4886, 0.6909, 0.4986, 0.686, 0.4817, 0.6559, 0.385, 0.686, 0.4817, 0.6503, 0.4704, 0.7844, 0.5127, 0.7925, 0.2661, 0.7877, 0.3942, 0.7844, 0.5127, 0.7877, 0.3942, 0.7893, 0.4835, 0.7599, 0.3441, 0.7925, 0.2661, 0.7844, 0.5127, 0.7764, 0.2615, 0.7925, 0.2661, 0.7614, 0.2643, 0.7925, 0.2661, 0.7599, 0.3441, 0.7614, 0.2643, 0.7225, 0.3799, 0.7125, 0.4886, 0.7118, 0.4218, 0.7225, 0.3799, 0.7212, 0.2739, 0.7599, 0.3441, 0.7118, 0.4218, 0.686, 0.4817, 0.692, 0.379, 0.692, 0.379, 0.7038, 0.2596, 0.7212, 0.2739, 0.692, 0.379, 0.7212, 0.2739, 0.7225, 0.3799, 0.7212, 0.2739, 0.7203, 0.26, 0.7614, 0.2643, 0.6868, 0.2616, 0.6559, 0.385, 0.6476, 0.2582, 0.6576, 0.2491, 0.6884, 0.2214, 0.6925, 0.236, 0.6543, 0.2235, 0.6884, 0.2214, 0.6576, 0.2491, 0.6543, 0.2235, 0.6571, 0.2451, 0.641, 0.2316, 0.6571, 0.2451, 0.641, 0.2463, 0.6406, 0.2393, 0.3606, 0.8491, 0.3493, 0.8271, 0.3715, 0.8159, 0.5583, 0.7986, 0.6361, 0.847, 0.3606, 0.8491, 0.3553, 0.7858, 0.5583, 0.7986, 0.3565, 0.796, 0.3446, 0.7795, 0.3553, 0.7858, 0.3456, 0.7865, 0.6691, 0.7935, 0.3523, 0.7752, 0.5928, 0.7415, 0.5928, 0.7415, 0.3523, 0.7752, 0.3666, 0.7705, 0.3606, 0.8491, 0.3715, 0.8159, 0.5583, 0.7986, 0.8391, 0.8082, 0.5583, 0.7986, 0.6691, 0.7935, 0.5583, 0.7986, 0.8391, 0.8082, 0.6361, 0.847, 0.8391, 0.8082, 0.6691, 0.7935, 0.8499, 0.7844, 0.8499, 0.7844, 0.6691, 0.7935, 0.5928, 0.7415, 0.8499, 0.7844, 0.8506, 0.745, 0.8583, 0.7733, 0.8499, 0.7844, 0.5928, 0.7415, 0.8506, 0.745, 0.8583, 0.7733, 0.8506, 0.745, 0.8606, 0.7561, 0.8488, 0.7386, 0.7192, 0.7348, 0.8435, 0.7348, 0.5338, 0.7373, 0.3553, 0.7333, 0.5361, 0.7307, 0.5928, 0.7415, 0.3666, 0.7705, 0.5338, 0.7373, 0.5338, 0.7373, 0.3495, 0.7499, 0.3553, 0.7333, 0.3495, 0.7499, 0.5338, 0.7373, 0.3666, 0.7705, 0.9015, 0.336, 0.9175, 0.1525, 0.9127, 0.4269, 0.4286, 0.8912, 0.8185, 0.8788, 0.3902, 0.9159, 0.3902, 0.9159, 0.8185, 0.8788, 0.8516, 0.9163, 0.8516, 0.9163, 0.855, 0.9411, 0.7626, 0.9314, 0.8471, 0.9731, 0.7626, 0.9314, 0.855, 0.9411, 0.8471, 0.9731, 0.855, 0.9411, 0.8453, 0.979, 0.8453, 0.979, 0.3496, 0.9842, 0.3471, 0.9815, 0.7888, 0.9833, 0.3445, 0.9663, 0.3566, 0.924, 0.3566, 0.924, 0.7626, 0.9314, 0.7888, 0.9833, 0.3566, 0.924, 0.3445, 0.9663, 0.3447, 0.9279, 0.3384, 0.961, 0.3416, 0.9271, 0.3447, 0.9279, 0.3384, 0.961, 0.3447, 0.9279, 0.3445, 0.9663, 0.8506, 0.3141, 0.869, 0.2881, 0.8644, 0.5519, 0.8506, 0.3141, 0.8533, 0.5555, 0.8292, 0.5468, 0.8506, 0.3141, 0.8292, 0.5468, 0.8354, 0.2823, 0.8993, 0.7294, 0.9069, 0.9716, 0.9207, 0.7009, 0.9207, 0.7009, 0.9069, 0.9716, 0.926, 0.978, 0.9399, 0.9549, 0.9386, 0.7035, 0.926, 0.978, 0.4574, 0.4045, 0.4737, 0.1009, 0.4736, 0.2727, 0.4146, 0.06819, 0.4477, 0.0629, 0.4737, 0.1009, 0.4221, 0.152, 0.4146, 0.06819, 0.4574, 0.4045, 0.4146, 0.06819, 0.4737, 0.1009, 0.4574, 0.4045, 0.4146, 0.06819, 0.4221, 0.152, 0.4143, 0.0904, 0.4146, 0.06819, 0.4143, 0.0904, 0.4042, 0.06311, 0.4042, 0.06311, 0.3814, 0.07033, 0.3932, 0.05549, 0.3814, 0.07033, 0.4042, 0.06311, 0.4143, 0.0904, 0.3887, 0.5567, 0.3597, 0.4018, 0.3814, 0.07033, 0.3887, 0.5567, 0.3814, 0.07033, 0.4143, 0.0904, 0.3612, 0.06926, 0.3814, 0.07033, 0.3652, 0.07701, 0.3652, 0.07701, 0.3622, 0.1972, 0.359, 0.08116, 0.3547, 0.2668, 0.359, 0.08116, 0.3622, 0.1972, 0.3622, 0.1972, 0.3814, 0.07033, 0.3597, 0.4018, 0.3604, 0.5371, 0.3569, 0.5632, 0.3527, 0.5387, 0.3569, 0.5632, 0.3604, 0.5371, 0.3622, 0.5659, 0.3604, 0.5371, 0.3597, 0.4018, 0.3887, 0.5567, 0.3735, 0.5667, 0.4083, 0.5534, 0.4019, 0.5666, 0.4019, 0.5666, 0.3933, 0.5688, 0.3735, 0.5667, 0.4143, 0.0904, 0.4227, 0.5484, 0.4083, 0.5534, 0.4143, 0.0904, 0.4221, 0.152, 0.4227, 0.5484, 0.5124, 0.3134, 0.5016, 0.06488, 0.5231, 0.05188, 0.5124, 0.3134, 0.4937, 0.5163, 0.5016, 0.06488, 0.5124, 0.3134, 0.5231, 0.05188, 0.5508, 0.4342, 0.5124, 0.3134, 0.5013, 0.5539, 0.4937, 0.5163, 0.5074, 0.5619, 0.541, 0.5661, 0.5092, 0.567, 0.5013, 0.5539, 0.5491, 0.5493, 0.541, 0.5661, 0.5491, 0.5493, 0.5013, 0.5539, 0.5124, 0.3134, 0.5508, 0.4342, 0.5602, 0.5247, 0.5491, 0.5493, 0.5508, 0.4342, 0.5231, 0.05188, 0.5527, 0.2228, 0.5602, 0.5247, 0.5644, 0.04458, 0.596, 0.0528, 0.5602, 0.5247, 0.596, 0.0528, 0.6, 0.5506, 0.5987, 0.04549, 0.596, 0.0528, 0.5882, 0.04687, 0.6004, 0.0493, 0.596, 0.0528, 0.5987, 0.04549, 0.596, 0.0528, 0.6061, 0.1349, 0.6, 0.5506, 0.8436, 0.8447, 0.6863, 0.8478, 0.8391, 0.8082])
me_untitled_001.materials.append(mat_m_cart)
me_untitled_001.use_remesh_preserve_volume = False
me_untitled_001.use_remesh_preserve_attributes = False
me_untitled_001.use_mirror_vertex_groups = False
me_untitled_001.update()
me_untitled_001.normals_split_custom_set([tuple(v) for v in zip(*[iter([0.4624, -0.6496, -0.6034, 0.4624, -0.6496, -0.6034, 0.4624, -0.6496, -0.6034, 0.1656, -0.3702, -0.9141, 0.1656, -0.3702, -0.9141, 0.1656, -0.3702, -0.9141, 0.2039, -0.2555, 0.9451, 0.2039, -0.2555, 0.9451, 0.2039, -0.2555, 0.9451, -0.8358, 0.03198, 0.5481, -0.8358, 0.03198, 0.5481, -0.8358, 0.03198, 0.5481, -0.8171, 0.5491, 0.1758, -0.8171, 0.5491, 0.1758, -0.8171, 0.5491, 0.1758, 0.07381, 0.9893, -0.1258, 0.07381, 0.9893, -0.1258, 0.07381, 0.9893, -0.1258, -0.1962, -0.35, 0.916, -0.1962, -0.35, 0.916, -0.1962, -0.35, 0.916, -0.006751, -0.001559, 1.0, -0.006751, -0.001559, 1.0, -0.006751, -0.001559, 1.0, 0.1084, 0.04135, -0.9933, 0.1084, 0.04135, -0.9933, 0.1084, 0.04135, -0.9933, 0.9817, -0.001553, 0.1903, 0.9817, -0.001553, 0.1903, 0.9817, -0.001553, 0.1903, -0.007415, 0.001248, -1.0, -0.007415, 0.001248, -1.0, -0.007415, 0.001248, -1.0, 0.0002687, 0.9875, -0.1577, 0.0002687, 0.9875, -0.1577, 0.0002687, 0.9875, -0.1577, 0.996, -0.01684, -0.08758, 0.996, -0.01684, -0.08758, 0.996, -0.01684, -0.08758, 0.5001, 0.5869, 0.6368, 0.5001, 0.5869, 0.6368, 0.5001, 0.5869, 0.6368, 0.1578, -0.1478, -0.9763, 0.1578, -0.1478, -0.9763, 0.1578, -0.1478, -0.9763, 0.9997, -0.008148, -0.0245, 0.9997, -0.008148, -0.0245, 0.9997, -0.008148, -0.0245, 0.9991, -0.008379, 0.04152, 0.9991, -0.008379, 0.04152, 0.9991, -0.008379, 0.04152, 0.466, -0.01807, 0.8846, 0.466, -0.01807, 0.8846, 0.466, -0.01807, 0.8846, -0.7019, 0.005344, 0.7123, -0.7019, 0.005344, 0.7123, -0.7019, 0.005344, 0.7123, -0.9992, 0.002029, 0.03867, -0.9992, 0.002029, 0.03867, -0.9992, 0.002029, 0.03867, 0.9985, -0.005981, 0.05464, 0.9985, -0.005981, 0.05464, 0.9985, -0.005981, 0.05464, 0.9842, 0.001678, 0.1771, 0.9842, 0.001678, 0.1771, 0.9842, 0.001678, 0.1771, 0.05881, -0.9512, 0.303, 0.05881, -0.9512, 0.303, 0.05881, -0.9512, 0.303, 0.3404, -0.01261, -0.9402, 0.3404, -0.01261, -0.9402, 0.3404, -0.01261, -0.9402, -0.9966, 0.001087, -0.08286, -0.9966, 0.001087, -0.08286, -0.9966, 0.001087, -0.08286, -0.9966, 0.001087, -0.08286, -0.0725, 0.4598, -0.8851, -0.0725, 0.4598, -0.8851, -0.0725, 0.4598, -0.8851, -0.9996, -0.003484, -0.02645, -0.9996, -0.003484, -0.02645, -0.9996, -0.003484, -0.02645, -0.3503, -0.006197, -0.9366, -0.3503, -0.006197, -0.9366, -0.3503, -0.006197, -0.9366, -0.9998, 0.00223, -0.02117, -0.9998, 0.00223, -0.02117, -0.9998, 0.00223, -0.02117, 0.1914, -0.0322, -0.981, 0.1914, -0.0322, -0.981, 0.1914, -0.0322, -0.981, -0.9931, -0.003955, 0.1171, -0.9931, -0.003955, 0.1171, -0.9931, -0.003955, 0.1171, 0.4593, -0.01557, 0.8881, 0.4593, -0.01557, 0.8881, 0.4593, -0.01557, 0.8881, -0.9998, -0.002397, 0.02016, -0.9998, -0.002397, 0.02016, -0.9998, -0.002397, 0.02016, -0.0831, 0.001376, 0.9965, -0.0831, 0.001376, 0.9965, -0.0831, 0.001376, 0.9965, 0.9996, 0.01354, 0.02276, 0.9996, 0.01354, 0.02276, 0.9996, 0.01354, 0.02276, 0.9996, 0.003435, 0.02803, 0.9996, 0.003435, 0.02803, 0.9996, 0.003435, 0.02803, 0.9993, 0.007532, 0.03765, 0.9993, 0.007532, 0.03765, 0.9993, 0.007532, 0.03765, 0.9989, -0.008237, -0.04509, 0.9989, -0.008237, -0.04509, 0.9989, -0.008237, -0.04509, 0.9976, -0.00187, -0.06854, 0.9976, -0.00187, -0.06854, 0.9976, -0.00187, -0.06854, 0.4825, -0.01622, 0.8757, 0.4825, -0.01622, 0.8757, 0.4825, -0.01622, 0.8757, -0.6557, 0.2492, -0.7127, -0.6557, 0.2492, -0.7127, -0.6557, 0.2492, -0.7127, -0.02787, 0.02294, -0.9993, -0.02787, 0.02294, -0.9993, -0.02787, 0.02294, -0.9993, 0.02357, 0.06698, -0.9975, 0.02357, 0.06698, -0.9975, 0.02357, 0.06698, -0.9975, -0.06997, 0.2856, 0.9558, -0.06997, 0.2856, 0.9558, -0.06997, 0.2856, 0.9558, 0.006871, -0.1171, 0.9931, 0.006871, -0.1171, 0.9931, 0.006871, -0.1171, 0.9931, 0.03912, 0.1371, 0.9898, 0.03912, 0.1371, 0.9898, 0.03912, 0.1371, 0.9898, -0.001932, -0.9638, -0.2666, -0.001932, -0.9638, -0.2666, -0.001932, -0.9638, -0.2666, -0.0557, -0.9965, -0.06211, -0.0557, -0.9965, -0.06211, -0.0557, -0.9965, -0.06211, -0.9306, -0.3256, 0.1671, -0.9306, -0.3256, 0.1671, -0.9306, -0.3256, 0.1671, -0.1011, 0.9948, -0.01201, -0.1011, 0.9948, -0.01201, -0.1011, 0.9948, -0.01201, -0.07617, 0.997, 0.01066, -0.07617, 0.997, 0.01066, -0.07617, 0.997, 0.01066, 0.01362, 0.9985, -0.05244, 0.01362, 0.9985, -0.05244, 0.01362, 0.9985, -0.05244, -0.006135, -0.03489, 0.9994, -0.006135, -0.03489, 0.9994, -0.006135, -0.03489, 0.9994, 0.5067, -0.6441, 0.573, 0.5067, -0.6441, 0.573, 0.5067, -0.6441, 0.573, 0.009532, -0.9996, -0.02808, 0.009532, -0.9996, -0.02808, 0.009532, -0.9996, -0.02808, -0.015, -0.9986, 0.05166, -0.015, -0.9986, 0.05166, -0.015, -0.9986, 0.05166, -0.0235, -0.9994, -0.02456, -0.0235, -0.9994, -0.02456, -0.0235, -0.9994, -0.02456, 0.05356, 0.07189, -0.996, 0.05356, 0.07189, -0.996, 0.05356, 0.07189, -0.996, 0.03046, -0.01853, -0.9994, 0.03046, -0.01853, -0.9994, 0.03046, -0.01853, -0.9994, -0.2131, 0.09382, -0.9725, -0.2131, 0.09382, -0.9725, -0.2131, 0.09382, -0.9725, -0.02972, 0.3853, -0.9223, -0.02972, 0.3853, -0.9223, -0.02972, 0.3853, -0.9223, -0.02368, 0.998, -0.05892, -0.02368, 0.998, -0.05892, -0.02368, 0.998, -0.05892, -0.9543, 0.2192, -0.2032, -0.9543, 0.2192, -0.2032, -0.9543, 0.2192, -0.2032, 0.2666, -0.9634, 0.02924, 0.2666, -0.9634, 0.02924, 0.2666, -0.9634, 0.02924, 0.1597, 0.983, -0.09082, 0.1597, 0.983, -0.09082, 0.1597, 0.983, -0.09082, -0.02022, -0.2099, -0.9775, -0.02022, -0.2099, -0.9775, -0.02022, -0.2099, -0.9775, -0.2017, 0.008137, -0.9794, -0.2017, 0.008137, -0.9794, -0.2017, 0.008137, -0.9794, 0.009497, 0.984, 0.178, 0.009497, 0.984, 0.178, 0.009497, 0.984, 0.178, 0.002067, 0.00251, 1.0, 0.002067, 0.00251, 1.0, 0.002067, 0.00251, 1.0, 0.9991, -0.00156, -0.04218, 0.9991, -0.00156, -0.04218, 0.9991, -0.00156, -0.04218, -0.9, 0.00489, 0.436, -0.9, 0.00489, 0.436, -0.9, 0.00489, 0.436, -0.6434, -0.00258, -0.7655, -0.6434, -0.00258, -0.7655, -0.6434, -0.00258, -0.7655, -0.7761, -0.01625, 0.6304, -0.7761, -0.01625, 0.6304, -0.7761, -0.01625, 0.6304, -0.7887, -0.04384, 0.6132, -0.7887, -0.04384, 0.6132, -0.7887, -0.04384, 0.6132, 0.182, 0.09659, -0.9786, 0.182, 0.09659, -0.9786, 0.182, 0.09659, -0.9786, 0.3518, 0.2048, 0.9134, 0.3518, 0.2048, 0.9134, 0.3518, 0.2048, 0.9134, -0.1507, 0.8836, -0.4432, -0.1507, 0.8836, -0.4432, -0.1507, 0.8836, -0.4432, -0.667, 0.1927, -0.7198, -0.667, 0.1927, -0.7198, -0.667, 0.1927, -0.7198, -0.9985, 5.278e-05, 0.05565, -0.9985, 5.278e-05, 0.05565, -0.9985, 5.278e-05, 0.05565, -0.9999, -0.001017, 0.009989, -0.9999, -0.001017, 0.009989, -0.9999, -0.001017, 0.009989, -0.06746, -0.975, -0.2117, -0.06746, -0.975, -0.2117, -0.06746, -0.975, -0.2117, 0.5384, -0.1173, 0.8345, 0.5384, -0.1173, 0.8345, 0.5384, -0.1173, 0.8345, 0.9801, -0.0007033, -0.1983, 0.9801, -0.0007033, -0.1983, 0.9801, -0.0007033, -0.1983, 0.02004, 0.005969, 0.9998, 0.02004, 0.005969, 0.9998, 0.02004, 0.005969, 0.9998, -0.01059, -0.9997, 0.02168, -0.01059, -0.9997, 0.02168, -0.01059, -0.9997, 0.02168, 0.01556, 0.2375, -0.9713, 0.01556, 0.2375, -0.9713, 0.01556, 0.2375, -0.9713, 0.06867, -0.0003822, -0.9976, 0.06867, -0.0003822, -0.9976, 0.06867, -0.0003822, -0.9976, -0.9946, 0.0007922, -0.1037, -0.9946, 0.0007922, -0.1037, -0.9946, 0.0007922, -0.1037, 0.07684, -0.005018, -0.997, 0.07684, -0.005018, -0.997, 0.07684, -0.005018, -0.997, -0.5884, -0.5845, 0.5587, -0.5884, -0.5845, 0.5587, -0.5884, -0.5845, 0.5587, -0.3192, -0.04104, -0.9468, -0.3192, -0.04104, -0.9468, -0.3192, -0.04104, -0.9468, 0.01672, 0.0004836, -0.9999, 0.01672, 0.0004836, -0.9999, 0.01672, 0.0004836, -0.9999, 0.4279, -0.815, -0.3907, 0.4279, -0.815, -0.3907, 0.4279, -0.815, -0.3907, -0.02721, -0.0004162, 0.9996, -0.02721, -0.0004162, 0.9996, -0.02721, -0.0004162, 0.9996, -0.9896, -0.001332, -0.1437, -0.9896, -0.001332, -0.1437, -0.9896, -0.001332, -0.1437, -0.9868, 0.004907, -0.1619, -0.9868, 0.004907, -0.1619, -0.9868, 0.004907, -0.1619, -0.9875, 0.0052, -0.1576, -0.9875, 0.0052, -0.1576, -0.9875, 0.0052, -0.1576, 0.3157, 0.8957, 0.3131, 0.3157, 0.8957, 0.3131, 0.3157, 0.8957, 0.3131, 0.03585, 0.0005443, 0.9994, 0.03585, 0.0005443, 0.9994, 0.03585, 0.0005443, 0.9994, -0.2251, -0.9486, 0.2226, -0.2251, -0.9486, 0.2226, -0.2251, -0.9486, 0.2226, -0.01568, 0.006389, 0.9999, -0.01568, 0.006389, 0.9999, -0.01568, 0.006389, 0.9999, 0.8602, 0.1732, -0.4796, 0.8602, 0.1732, -0.4796, 0.8602, 0.1732, -0.4796, 0.9987, 0.002768, 0.05034, 0.9987, 0.002768, 0.05034, 0.9987, 0.002768, 0.05034, 0.02084, 0.003845, 0.9998, 0.02084, 0.003845, 0.9998, 0.02084, 0.003845, 0.9998, 0.9976, -0.001846, -0.06915, 0.9976, -0.001846, -0.06915, 0.9976, -0.001846, -0.06915, 0.887, -0.01187, -0.4617, 0.887, -0.01187, -0.4617, 0.887, -0.01187, -0.4617, -0.2949, -0.9551, 0.02981, -0.2949, -0.9551, 0.02981, -0.2949, -0.9551, 0.02981, -0.2639, -0.9429, 0.2034, -0.2639, -0.9429, 0.2034, -0.2639, -0.9429, 0.2034, 0.0522, 0.07816, -0.9956, 0.0522, 0.07816, -0.9956, 0.0522, 0.07816, -0.9956, -0.2075, -0.04155, -0.9774, -0.2075, -0.04155, -0.9774, -0.2075, -0.04155, -0.9774, -0.9961, -0.001565, -0.0887, -0.9961, -0.001565, -0.0887, -0.9961, -0.001565, -0.0887, -0.005663, -0.02563, -0.9997, -0.005663, -0.02563, -0.9997, -0.005663, -0.02563, -0.9997, -0.9997, -0.004896, -0.02194, -0.9997, -0.004896, -0.02194, -0.9997, -0.004896, -0.02194, -0.9998, -0.0007322, -0.01873, -0.9998, -0.0007322, -0.01873, -0.9998, -0.0007322, -0.01873, 0.5704, 0.8214, -0.004162, 0.5704, 0.8214, -0.004162, 0.5704, 0.8214, -0.004162, 0.1308, 0.3941, 0.9097, 0.1308, 0.3941, 0.9097, 0.1308, 0.3941, 0.9097, -0.82, 0.5182, 0.2429, -0.82, 0.5182, 0.2429, -0.82, 0.5182, 0.2429, -0.001063, 0.02799, 0.9996, -0.001063, 0.02799, 0.9996, -0.001063, 0.02799, 0.9996, -0.001063, 0.02799, 0.9996, -0.5631, -0.765, 0.3126, -0.5631, -0.765, 0.3126, -0.5631, -0.765, 0.3126, 0.02274, -0.002493, 0.9997, 0.02274, -0.002493, 0.9997, 0.02274, -0.002493, 0.9997, 0.09724, 0.004684, 0.9952, 0.09724, 0.004684, 0.9952, 0.09724, 0.004684, 0.9952, 0.9968, -0.004421, 0.07988, 0.9968, -0.004421, 0.07988, 0.9968, -0.004421, 0.07988, 0.1015, 0.06239, -0.9929, 0.1015, 0.06239, -0.9929, 0.1015, 0.06239, -0.9929, -0.009224, 0.001507, -1.0, -0.009224, 0.001507, -1.0, -0.009224, 0.001507, -1.0, -0.3655, -0.8802, -0.3028, -0.3655, -0.8802, -0.3028, -0.3655, -0.8802, -0.3028, -0.3559, -0.9047, -0.2341, -0.3559, -0.9047, -0.2341, -0.3559, -0.9047, -0.2341, -0.03592, 0.4784, 0.8774, -0.03592, 0.4784, 0.8774, -0.03592, 0.4784, 0.8774, 0.006568, -0.06253, 0.998, 0.006568, -0.06253, 0.998, 0.006568, -0.06253, 0.998, -0.5514, 0.4089, 0.7272, -0.5514, 0.4089, 0.7272, -0.5514, 0.4089, 0.7272, 0.003063, -0.009841, -0.9999, 0.003063, -0.009841, -0.9999, 0.003063, -0.009841, -0.9999, 0.01901, -0.3226, -0.9463, 0.01901, -0.3226, -0.9463, 0.01901, -0.3226, -0.9463, -0.001239, 0.9959, -0.09039, -0.001239, 0.9959, -0.09039, -0.001239, 0.9959, -0.09039, 0.02922, 0.3372, 0.941, 0.02922, 0.3372, 0.941, 0.02922, 0.3372, 0.941, -0.04563, 0.9941, -0.09877, -0.04563, 0.9941, -0.09877, -0.04563, 0.9941, -0.09877, -0.9853, 0.1577, 0.06553, -0.9853, 0.1577, 0.06553, -0.9853, 0.1577, 0.06553, -0.958, 0.283, -0.04745, -0.958, 0.283, -0.04745, -0.958, 0.283, -0.04745, -0.395, 0.4035, -0.8253, -0.395, 0.4035, -0.8253, -0.395, 0.4035, -0.8253, 0.8593, 0.5075, -0.06437, 0.8593, 0.5075, -0.06437, 0.8593, 0.5075, -0.06437, 0.02646, 0.0287, -0.9992, 0.02646, 0.0287, -0.9992, 0.02646, 0.0287, -0.9992, -0.3118, -0.006518, -0.9501, -0.3118, -0.006518, -0.9501, -0.3118, -0.006518, -0.9501, -0.4347, -0.002457, -0.9006, -0.4347, -0.002457, -0.9006, -0.4347, -0.002457, -0.9006, 0.9765, 0.1926, 0.09713, 0.9765, 0.1926, 0.09713, 0.9765, 0.1926, 0.09713, 0.9986, 0.01535, 0.05129, 0.9986, 0.01535, 0.05129, 0.9986, 0.01535, 0.05129, 0.9937, 0.007024, -0.1115, 0.9937, 0.007024, -0.1115, 0.9937, 0.007024, -0.1115, 0.9921, -0.001367, 0.1254, 0.9921, -0.001367, 0.1254, 0.9921, -0.001367, 0.1254, 0.992, -0.0009482, 0.1262, 0.992, -0.0009482, 0.1262, 0.992, -0.0009482, 0.1262, 0.9987, -0.0004016, 0.0519, 0.9987, -0.0004016, 0.0519, 0.9987, -0.0004016, 0.0519, 0.4071, -0.01645, 0.9133, 0.4071, -0.01645, 0.9133, 0.4071, -0.01645, 0.9133, -0.9981, 0.0009922, 0.06097, -0.9981, 0.0009922, 0.06097, -0.9981, 0.0009922, 0.06097, -0.5516, -0.4668, 0.6912, -0.5516, -0.4668, 0.6912, -0.5516, -0.4668, 0.6912, 0.1546, -0.4326, 0.8882, 0.1546, -0.4326, 0.8882, 0.1546, -0.4326, 0.8882, -0.4467, -0.006613, 0.8947, -0.4467, -0.006613, 0.8947, -0.4467, -0.006613, 0.8947, -0.1584, -0.01742, 0.9872, -0.1584, -0.01742, 0.9872, -0.1584, -0.01742, 0.9872, -0.2699, -0.864, 0.425, -0.2699, -0.864, 0.425, -0.2699, -0.864, 0.425, 0.2569, 0.9655, 0.04347, 0.2569, 0.9655, 0.04347, 0.2569, 0.9655, 0.04347, 0.5618, 0.2397, -0.7918, 0.5618, 0.2397, -0.7918, 0.5618, 0.2397, -0.7918, -0.9959, -0.0006278, -0.09094, -0.9959, -0.0006278, -0.09094, -0.9959, -0.0006278, -0.09094, -0.2943, 0.005127, -0.9557, -0.2943, 0.005127, -0.9557, -0.2943, 0.005127, -0.9557, 0.2243, -0.007384, -0.9745, 0.2243, -0.007384, -0.9745, 0.2243, -0.007384, -0.9745, 0.01688, -0.0748, -0.9971, 0.01688, -0.0748, -0.9971, 0.01688, -0.0748, -0.9971, -0.5465, -0.007925, -0.8374, -0.5465, -0.007925, -0.8374, -0.5465, -0.007925, -0.8374, -0.9994, -0.01062, 0.03165, -0.9994, -0.01062, 0.03165, -0.9994, -0.01062, 0.03165, -0.4074, -0.9111, 0.06269, -0.4074, -0.9111, 0.06269, -0.4074, -0.9111, 0.06269, 0.04336, -0.07563, 0.9962, 0.04336, -0.07563, 0.9962, 0.04336, -0.07563, 0.9962, 0.7494, -0.2451, 0.6151, 0.7494, -0.2451, 0.6151, 0.7494, -0.2451, 0.6151, 0.08825, -0.5934, 0.8001, 0.08825, -0.5934, 0.8001, 0.08825, -0.5934, 0.8001, -0.9798, -0.008626, 0.1996, -0.9798, -0.008626, 0.1996, -0.9798, -0.008626, 0.1996, -0.03419, 0.002555, 0.9994, -0.03419, 0.002555, 0.9994, -0.03419, 0.002555, 0.9994, 0.811, 0.5357, 0.2351, 0.811, 0.5357, 0.2351, 0.811, 0.5357, 0.2351, 0.9994, 0.002441, 0.03445, 0.9994, 0.002441, 0.03445, 0.9994, 0.002441, 0.03445, 0.9989, -0.01381, -0.04518, 0.9989, -0.01381, -0.04518, 0.9989, -0.01381, -0.04518, 0.9999, 0.003084, 0.01185, 0.9999, 0.003084, 0.01185, 0.9999, 0.003084, 0.01185, -0.1132, -0.5564, 0.8232, -0.1132, -0.5564, 0.8232, -0.1132, -0.5564, 0.8232, -2.412e-05, 0.997, -0.07749, -2.412e-05, 0.997, -0.07749, -2.412e-05, 0.997, -0.07749, 0.007935, -0.8794, -0.4759, 0.007935, -0.8794, -0.4759, 0.007935, -0.8794, -0.4759, -0.06791, -0.4441, -0.8934, -0.06791, -0.4441, -0.8934, -0.06791, -0.4441, -0.8934, 0.04429, -0.1263, -0.991, 0.04429, -0.1263, -0.991, 0.04429, -0.1263, -0.991, -0.1397, -0.1313, -0.9815, -0.1397, -0.1313, -0.9815, -0.1397, -0.1313, -0.9815, -0.9995, -0.02848, -0.009507, -0.9995, -0.02848, -0.009507, -0.9995, -0.02848, -0.009507, 0.02372, 0.07829, -0.9966, 0.02372, 0.07829, -0.9966, 0.02372, 0.07829, -0.9966, -0.008143, 1.0, -1.833e-05, -0.008143, 1.0, -1.833e-05, -0.008143, 1.0, -1.833e-05, -0.005103, 0.6866, 0.727, -0.005103, 0.6866, 0.727, -0.005103, 0.6866, 0.727, -0.0007384, 0.5994, 0.8005, -0.0007384, 0.5994, 0.8005, -0.0007384, 0.5994, 0.8005, 0.005103, 0.04467, 0.999, 0.005103, 0.04467, 0.999, 0.005103, 0.04467, 0.999, -0.3848, -0.01452, 0.9229, -0.3848, -0.01452, 0.9229, -0.3848, -0.01452, 0.9229, 0.04291, -0.06352, 0.9971, 0.04291, -0.06352, 0.9971, 0.04291, -0.06352, 0.9971, 0.05098, 0.0967, -0.994, 0.05098, 0.0967, -0.994, 0.05098, 0.0967, -0.994, 0.01099, -0.9996, 0.02757, 0.01099, -0.9996, 0.02757, 0.01099, -0.9996, 0.02757, 0.02445, -0.006507, -0.9997, 0.02445, -0.006507, -0.9997, 0.02445, -0.006507, -0.9997, -0.04709, -0.08064, -0.9956, -0.04709, -0.08064, -0.9956, -0.04709, -0.08064, -0.9956, -0.03169, -0.02302, -0.9992, -0.03169, -0.02302, -0.9992, -0.03169, -0.02302, -0.9992, -0.08177, -0.9966, -0.003246, -0.08177, -0.9966, -0.003246, -0.08177, -0.9966, -0.003246, 0.004671, 0.9995, 0.03064, 0.004671, 0.9995, 0.03064, 0.004671, 0.9995, 0.03064, 0.9465, -0.2273, -0.2291, 0.9465, -0.2273, -0.2291, 0.9465, -0.2273, -0.2291, 0.9279, -0.05195, -0.3691, 0.9279, -0.05195, -0.3691, 0.9279, -0.05195, -0.3691, 0.9243, -0.01479, 0.3815, 0.9243, -0.01479, 0.3815, 0.9243, -0.01479, 0.3815, 0.6543, 0.4221, 0.6275, 0.6543, 0.4221, 0.6275, 0.6543, 0.4221, 0.6275, 0.01351, -0.1052, -0.9944, 0.01351, -0.1052, -0.9944, 0.01351, -0.1052, -0.9944, -0.0228, 0.007054, -0.9997, -0.0228, 0.007054, -0.9997, -0.0228, 0.007054, -0.9997, 1.0, -0.003321, 0.001297, 1.0, -0.003321, 0.001297, 1.0, -0.003321, 0.001297, 0.2962, 0.8813, -0.3682, 0.2962, 0.8813, -0.3682, 0.2962, 0.8813, -0.3682, 0.04241, 0.004403, 0.9991, 0.04241, 0.004403, 0.9991, 0.04241, 0.004403, 0.9991, -0.9254, 0.125, 0.3579, -0.9254, 0.125, 0.3579, -0.9254, 0.125, 0.3579, 0.1123, 0.03963, -0.9929, 0.1123, 0.03963, -0.9929, 0.1123, 0.03963, -0.9929, 0.9914, -0.008621, -0.1303, 0.9914, -0.008621, -0.1303, 0.9914, -0.008621, -0.1303, -0.009801, -0.001175, -1.0, -0.009801, -0.001175, -1.0, -0.009801, -0.001175, -1.0, 0.9582, -0.0005318, -0.286, 0.9582, -0.0005318, -0.286, 0.9582, -0.0005318, -0.286, 0.03565, 0.0004079, 0.9994, 0.03565, 0.0004079, 0.9994, 0.03565, 0.0004079, 0.9994, 0.02075, -0.9997, -0.01229, 0.02075, -0.9997, -0.01229, 0.02075, -0.9997, -0.01229, -0.009754, -0.007763, 0.9999, -0.009754, -0.007763, 0.9999, -0.009754, -0.007763, 0.9999, -0.08481, -0.8142, -0.5744, -0.08481, -0.8142, -0.5744, -0.08481, -0.8142, -0.5744, -0.9922, -0.01357, -0.1237, -0.9922, -0.01357, -0.1237, -0.9922, -0.01357, -0.1237, -0.9676, -0.009199, -0.2522, -0.9676, -0.009199, -0.2522, -0.9676, -0.009199, -0.2522, 0.0253, 0.02108, 0.9995, 0.0253, 0.02108, 0.9995, 0.0253, 0.02108, 0.9995, -0.9984, 0.002481, 0.05657, -0.9984, 0.002481, 0.05657, -0.9984, 0.002481, 0.05657, 0.1847, -0.01059, 0.9827, 0.1847, -0.01059, 0.9827, 0.1847, -0.01059, 0.9827, 0.0164, 0.08496, 0.9962, 0.0164, 0.08496, 0.9962, 0.0164, 0.08496, 0.9962, 0.001546, -0.0006132, -1.0, 0.001546, -0.0006132, -1.0, 0.001546, -0.0006132, -1.0, -0.006069, -0.001391, -1.0, -0.006069, -0.001391, -1.0, -0.006069, -0.001391, -1.0, -1.0, -0.000107, -1.479e-05, -1.0, -0.000107, -1.479e-05, -1.0, -0.000107, -1.479e-05, 0.003726, -0.0002171, 1.0, 0.003726, -0.0002171, 1.0, 0.003726, -0.0002171, 1.0, -0.01373, -0.9954, 0.09486, -0.01373, -0.9954, 0.09486, -0.01373, -0.9954, 0.09486, 0.9258, 0.00183, -0.3781, 0.9258, 0.00183, -0.3781, 0.9258, 0.00183, -0.3781, 0.05179, 0.002173, 0.9987, 0.05179, 0.002173, 0.9987, 0.05179, 0.002173, 0.9987, 0.01505, -0.001874, 0.9999, 0.01505, -0.001874, 0.9999, 0.01505, -0.001874, 0.9999, -0.03196, 0.95, 0.3105, -0.03196, 0.95, 0.3105, -0.03196, 0.95, 0.3105, -0.05724, 0.07066, -0.9959, -0.05724, 0.07066, -0.9959, -0.05724, 0.07066, -0.9959, 0.02971, 0.9746, -0.222, 0.02971, 0.9746, -0.222, 0.02971, 0.9746, -0.222, 0.004501, -0.9039, 0.4278, 0.004501, -0.9039, 0.4278, 0.004501, -0.9039, 0.4278, 0.0004829, -0.04707, -0.9989, 0.0004829, -0.04707, -0.9989, 0.0004829, -0.04707, -0.9989, 0.002356, -0.0234, -0.9997, 0.002356, -0.0234, -0.9997, 0.002356, -0.0234, -0.9997, 0.009224, -0.9883, -0.1524, 0.009224, -0.9883, -0.1524, 0.009224, -0.9883, -0.1524, -0.01207, -0.2546, -0.967, -0.01207, -0.2546, -0.967, -0.01207, -0.2546, -0.967, -0.003825, 0.9981, -0.06123, -0.003825, 0.9981, -0.06123, -0.003825, 0.9981, -0.06123, 0.04975, -0.001706, -0.9988, 0.04975, -0.001706, -0.9988, 0.04975, -0.001706, -0.9988, -0.05555, -0.1714, -0.9836, -0.05555, -0.1714, -0.9836, -0.05555, -0.1714, -0.9836, -0.002322, 0.001587, -1.0, -0.002322, 0.001587, -1.0, -0.002322, 0.001587, -1.0, -0.00623, 0.001256, -1.0, -0.00623, 0.001256, -1.0, -0.00623, 0.001256, -1.0, 0.9092, -0.05569, -0.4126, 0.9092, -0.05569, -0.4126, 0.9092, -0.05569, -0.4126, 0.8813, -0.3601, 0.3062, 0.8813, -0.3601, 0.3062, 0.8813, -0.3601, 0.3062, -0.2061, -0.4472, 0.8704, -0.2061, -0.4472, 0.8704, -0.2061, -0.4472, 0.8704, 0.01981, -0.03213, 0.9993, 0.01981, -0.03213, 0.9993, 0.01981, -0.03213, 0.9993, -0.01828, -0.0001461, 0.9998, -0.01828, -0.0001461, 0.9998, -0.01828, -0.0001461, 0.9998, 0.006682, -0.0008237, 1.0, 0.006682, -0.0008237, 1.0, 0.006682, -0.0008237, 1.0, -0.07325, -0.8372, -0.542, -0.07325, -0.8372, -0.542, -0.07325, -0.8372, -0.542, -0.9612, -0.02142, 0.2749, -0.9612, -0.02142, 0.2749, -0.9612, -0.02142, 0.2749, -0.9972, 0.004286, -0.07481, -0.9972, 0.004286, -0.07481, -0.9972, 0.004286, -0.07481, -0.02928, -0.0006798, 0.9996, -0.02928, -0.0006798, 0.9996, -0.02928, -0.0006798, 0.9996, -0.9245, 0.2977, 0.2381, -0.9245, 0.2977, 0.2381, -0.9245, 0.2977, 0.2381, -0.2304, 0.249, 0.9407, -0.2304, 0.249, 0.9407, -0.2304, 0.249, 0.9407, -0.001167, -0.003325, 1.0, -0.001167, -0.003325, 1.0, -0.001167, -0.003325, 1.0, 0.3907, 0.9131, -0.1163, 0.3907, 0.9131, -0.1163, 0.3907, 0.9131, -0.1163, 0.005168, 0.1295, -0.9916, 0.005168, 0.1295, -0.9916, 0.005168, 0.1295, -0.9916, 0.9948, 0.002247, 0.1015, 0.9948, 0.002247, 0.1015, 0.9948, 0.002247, 0.1015, 0.9999, 0.0001377, -0.01132, 0.9999, 0.0001377, -0.01132, 0.9999, 0.0001377, -0.01132, -0.217, -0.003519, 0.9762, -0.217, -0.003519, 0.9762, -0.217, -0.003519, 0.9762, -0.9972, 0.002472, -0.07477, -0.9972, 0.002472, -0.07477, -0.9972, 0.002472, -0.07477, -0.02184, 0.008702, 0.9997, -0.02184, 0.008702, 0.9997, -0.02184, 0.008702, 0.9997, -0.9842, 0.01287, 0.1766, -0.9842, 0.01287, 0.1766, -0.9842, 0.01287, 0.1766, -0.05449, 0.8762, -0.4788, -0.05449, 0.8762, -0.4788, -0.05449, 0.8762, -0.4788, 0.1333, 0.6811, 0.7199, 0.1333, 0.6811, 0.7199, 0.1333, 0.6811, 0.7199, -0.01859, 0.006955, 0.9998, -0.01859, 0.006955, 0.9998, -0.01859, 0.006955, 0.9998, 0.9998, -0.000632, 0.02101, 0.9998, -0.000632, 0.02101, 0.9998, -0.000632, 0.02101, 0.005747, 0.006532, 1.0, 0.005747, 0.006532, 1.0, 0.005747, 0.006532, 1.0, 0.006605, -0.007804, -0.9999, 0.006605, -0.007804, -0.9999, 0.006605, -0.007804, -0.9999, -0.007434, -0.00665, -1.0, -0.007434, -0.00665, -1.0, -0.007434, -0.00665, -1.0, -0.2235, -0.9721, 0.07131, -0.2235, -0.9721, 0.07131, -0.2235, -0.9721, 0.07131, -0.5746, -0.7081, 0.4105, -0.5746, -0.7081, 0.4105, -0.5746, -0.7081, 0.4105, -0.5805, -0.01279, -0.8142, -0.5805, -0.01279, -0.8142, -0.5805, -0.01279, -0.8142, -0.007416, 0.0161, -0.9998, -0.007416, 0.0161, -0.9998, -0.007416, 0.0161, -0.9998])] * 3)])

# ---- objects
ob_cart_base = bpy.data.objects.new('cart_base', None)
ob_cart_base_lod0 = bpy.data.objects.new('cart_base_LOD0', me_untitled_001)
ob_camera = bpy.data.objects.new('Camera', cam_camera)

# ---- transforms, parenting, visibility, modifiers, constraints
ob_cart_base.location = (-0.03176, -0.3715, 0.5195)
ob_cart_base.scale = (0.0254, 0.0254, 0.0254)
ob_cart_base.empty_image_offset = (0.0, 0.0)
ob_cart_base.color = (0.8, 0.8, 0.8, 1.0)
ob_cart_base.lineart.crease_threshold = 0.0
ob_cart_base_lod0.parent = ob_cart_base
ob_cart_base_lod0.location = (1.25, 14.62, -20.45)
ob_cart_base_lod0.scale = (0.3937, 0.3937, 0.3937)
ob_cart_base_lod0.color = (0.8, 0.8, 0.8, 1.0)
ob_cart_base_lod0.lineart.crease_threshold = 0.0
ob_camera.location = (7.481, -6.508, 5.344)
ob_camera.rotation_euler = (1.109, 0.0, 0.8149)
ob_camera.lock_rotations_4d = False
ob_camera.empty_display_type = 'ARROWS'
ob_camera.color = (0.0, 0.0, 0.0, 0.0)
ob_camera.display_type = 'WIRE'
ob_camera.lineart.crease_threshold = 0.0

# ---- collection membership
col_collection_1.objects.link(ob_cart_base)
col_collection_1.objects.link(ob_cart_base_lod0)
col_collection_1.objects.link(ob_camera)

# ---- scene / render settings (as saved in the file)
scene.camera = ob_camera
scene.frame_start = 1; scene.frame_end = 250; scene.frame_set(1)
scene.render.engine = 'CYCLES'
scene.render.resolution_percentage = 50
scene.render.fps = 30
scene.render.dither_intensity = 0.0
scene.cycles.use_denoising = False
scene.cycles.samples = 128
scene.cycles.sampling_pattern = 'TABULATED_SOBOL'
scene.cycles.use_adaptive_sampling = False
scene.cycles.use_light_tree = False
scene.cycles.blur_glossy = 0.0
scene.cycles.sample_clamp_indirect = 0.0
scene.view_settings.view_transform = 'Standard'
bpy.context.view_layer.update()

# ---- added for rendering (the .blend has no usable light): sun
light_auto_sun = bpy.data.lights.new('AutoSun', 'SUN')
light_auto_sun.energy = 3.0
light_auto_sun.angle = 0.0523599
ob_auto_sun = bpy.data.objects.new('AutoSun', light_auto_sun)
scene.collection.objects.link(ob_auto_sun)
ob_auto_sun.rotation_euler = (0.872665, 0.174533, 0.523599)
bpy.context.view_layer.update()
